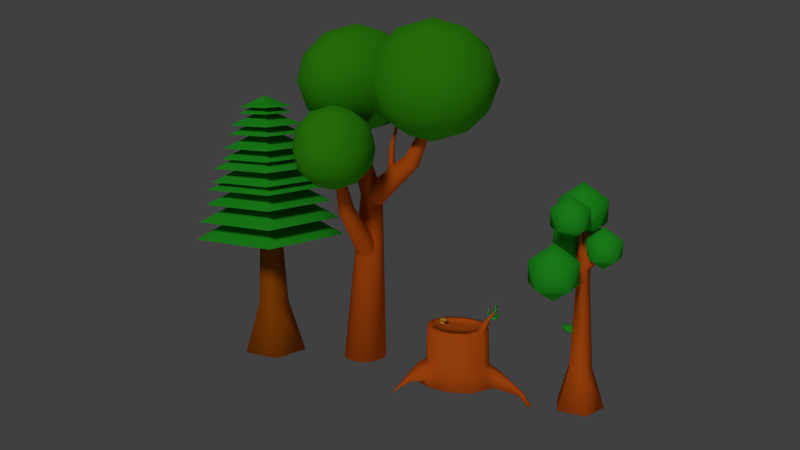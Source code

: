 # Source: pohon.blend  (saved by Blender 2.76.0; exported with 4.5.12 LTS)
import bpy
from mathutils import Matrix  # noqa: F401  (used for matrix-valued properties, if any)

bpy.ops.wm.read_factory_settings(use_empty=True)
scene = bpy.context.scene
scene.name = 'Scene'

# ---- collections
col_collection_1 = bpy.data.collections.new('Collection 1'); scene.collection.children.link(col_collection_1)

# ---- materials (node trees are filled in below, after node groups)
mat_material_002 = bpy.data.materials.new('Material.002')
mat_material_002.alpha_threshold = 0.0
mat_material_002.use_transparent_shadow = False
mat_material_002.diffuse_color = (0.05101, 0.402, 0.008684, 1.0)
mat_material_002.roughness = 0.5
mat_material_002.specular_intensity = 0.0
mat_material_001 = bpy.data.materials.new('Material.001')
mat_material_001.alpha_threshold = 0.0
mat_material_001.use_transparent_shadow = False
mat_material_001.diffuse_color = (0.8, 0.1288, 0.009789, 1.0)
mat_material_001.roughness = 0.5
mat_material_001.specular_intensity = 0.0
mat_material_003 = bpy.data.materials.new('Material.003')
mat_material_003.alpha_threshold = 0.0
mat_material_003.use_transparent_shadow = False
mat_material_003.diffuse_color = (0.04202, 0.8689, 0.02814, 1.0)
mat_material_003.roughness = 0.5
mat_material_003.specular_intensity = 0.0
mat_material_004 = bpy.data.materials.new('Material.004')
mat_material_004.alpha_threshold = 0.0
mat_material_004.use_transparent_shadow = False
mat_material_004.diffuse_color = (0.8, 0.3913, 0.03628, 1.0)
mat_material_004.roughness = 0.5
mat_material_004.specular_intensity = 0.0
mat_material_005 = bpy.data.materials.new('Material.005')
mat_material_005.alpha_threshold = 0.0
mat_material_005.use_transparent_shadow = False
mat_material_005.diffuse_color = (0.02814, 0.5173, 0.02615, 1.0)
mat_material_005.roughness = 0.5
mat_material_005.specular_intensity = 0.0
mat_material_005.line_color = (0.0, 0.0, 0.0, 1.0)
mat_material_006 = bpy.data.materials.new('Material.006')
mat_material_006.alpha_threshold = 0.0
mat_material_006.use_transparent_shadow = False
mat_material_006.diffuse_color = (0.4385, 0.09567, 0.003788, 1.0)
mat_material_006.roughness = 0.5
mat_material_006.specular_intensity = 0.0
mat_material_007 = bpy.data.materials.new('Material.007')
mat_material_007.alpha_threshold = 0.0
mat_material_007.use_transparent_shadow = False
mat_material_007.diffuse_color = (0.02814, 0.5173, 0.02615, 1.0)
mat_material_007.roughness = 0.5
mat_material_007.specular_intensity = 0.0
mat_material_007.line_color = (0.0, 0.0, 0.0, 1.0)

# ---- material node trees

# ---- world
world_world = bpy.data.worlds.new('World'); scene.world = world_world
world_world.color = (0.05088, 0.05088, 0.05088)
world_world.use_sun_shadow = False
world_world.sun_shadow_jitter_overblur = 0.0
world_world.cycles.sampling_method = 'MANUAL'
world_world.cycles.sample_map_resolution = 256

# ---- cameras
cam_camera = bpy.data.cameras.new('Camera')
cam_camera.clip_end = 100.0
cam_camera.lens = 35.0
cam_camera.sensor_width = 32.0
cam_camera.sensor_height = 18.0
cam_camera.ortho_scale = 7.314
cam_camera.dof.focus_distance = 0.0
cam_camera.dof.aperture_fstop = 128.0

# ---- lights
light_sun_001 = bpy.data.lights.new('Sun.001', 'SUN')
light_sun_001.transmission_factor = 0.0
light_sun_001.angle = 0.1993
light_sun_001.energy = 0.29
light_sun_001.shadow_buffer_clip_start = 0.5
light_sun_001.shadow_soft_size = 0.1
light_sun_001.shadow_cascade_max_distance = 1000.0
light_sun_001.cycles.use_multiple_importance_sampling = False
light_sun = bpy.data.lights.new('Sun', 'SUN')
light_sun.transmission_factor = 0.0
light_sun.angle = 0.1993
light_sun.energy = 1.0
light_sun.shadow_buffer_clip_start = 0.5
light_sun.shadow_soft_size = 0.1
light_sun.shadow_cascade_max_distance = 1000.0
light_sun.cycles.use_multiple_importance_sampling = False

# ---- meshes
me_icosphere_003 = bpy.data.meshes.new('Icosphere.003')
me_icosphere_003.from_pydata([(0.0, 0.0, -1.0), (0.7236, -0.5257, -0.4472), (-0.2764, -0.8506, -0.4472), (-0.8944, 0.0, -0.4472), (-0.2764, 0.8506, -0.4472), (0.7236, 0.5257, -0.4472), (0.2764, -0.8506, 0.4472), (-0.7236, -0.5257, 0.4472), (-0.7236, 0.5257, 0.4472), (0.2764, 0.8506, 0.4472), (0.8944, 0.0, 0.4472), (0.0, 0.0, 1.0), (-0.1625, -0.5, -0.8507), (0.4253, -0.309, -0.8507), (0.2629, -0.809, -0.5257), (0.8506, 0.0, -0.5257), (0.4253, 0.309, -0.8507), (-0.5257, 0.0, -0.8507), (-0.6882, -0.5, -0.5257), (-0.1625, 0.5, -0.8507), (-0.6882, 0.5, -0.5257), (0.2629, 0.809, -0.5257), (0.9511, -0.309, 0.0), (0.9511, 0.309, 0.0), (0.0, -1.0, 0.0), (0.5878, -0.809, 0.0), (-0.9511, -0.309, 0.0), (-0.5878, -0.809, 0.0), (-0.5878, 0.809, 0.0), (-0.9511, 0.309, 0.0), (0.5878, 0.809, 0.0), (0.0, 1.0, 0.0), (0.6882, -0.5, 0.5257), (-0.2629, -0.809, 0.5257), (-0.8506, 0.0, 0.5257), (-0.2629, 0.809, 0.5257), (0.6882, 0.5, 0.5257), (0.1625, -0.5, 0.8507), (0.5257, 0.0, 0.8507), (-0.4253, -0.309, 0.8507), (-0.4253, 0.309, 0.8507), (0.1625, 0.5, 0.8507)], [], [(0, 13, 12), (1, 13, 15), (0, 12, 17), (0, 17, 19), (0, 19, 16), (1, 15, 22), (2, 14, 24), (3, 18, 26), (4, 20, 28), (5, 21, 30), (1, 22, 25), (2, 24, 27), (3, 26, 29), (4, 28, 31), (5, 30, 23), (6, 32, 37), (7, 33, 39), (8, 34, 40), (9, 35, 41), (10, 36, 38), (38, 41, 11), (38, 36, 41), (36, 9, 41), (41, 40, 11), (41, 35, 40), (35, 8, 40), (40, 39, 11), (40, 34, 39), (34, 7, 39), (39, 37, 11), (39, 33, 37), (33, 6, 37), (37, 38, 11), (37, 32, 38), (32, 10, 38), (23, 36, 10), (23, 30, 36), (30, 9, 36), (31, 35, 9), (31, 28, 35), (28, 8, 35), (29, 34, 8), (29, 26, 34), (26, 7, 34), (27, 33, 7), (27, 24, 33), (24, 6, 33), (25, 32, 6), (25, 22, 32), (22, 10, 32), (30, 31, 9), (30, 21, 31), (21, 4, 31), (28, 29, 8), (28, 20, 29), (20, 3, 29), (26, 27, 7), (26, 18, 27), (18, 2, 27), (24, 25, 6), (24, 14, 25), (14, 1, 25), (22, 23, 10), (22, 15, 23), (15, 5, 23), (16, 21, 5), (16, 19, 21), (19, 4, 21), (19, 20, 4), (19, 17, 20), (17, 3, 20), (17, 18, 3), (17, 12, 18), (12, 2, 18), (15, 16, 5), (15, 13, 16), (13, 0, 16), (12, 14, 2), (12, 13, 14), (13, 1, 14)])
me_icosphere_003.polygons.foreach_set('use_smooth', [True] * 80)
me_icosphere_003.materials.append(mat_material_002)
me_icosphere_003.use_remesh_preserve_volume = False
me_icosphere_003.use_remesh_preserve_attributes = False
me_icosphere_003.use_mirror_vertex_groups = False
me_icosphere_003.update()
me_icosphere_002 = bpy.data.meshes.new('Icosphere.002')
me_icosphere_002.from_pydata([(0.0, 0.0, -1.0), (0.7236, -0.5257, -0.4472), (-0.2764, -0.8506, -0.4472), (-0.8944, 0.0, -0.4472), (-0.2764, 0.8506, -0.4472), (0.7236, 0.5257, -0.4472), (0.2764, -0.8506, 0.4472), (-0.7236, -0.5257, 0.4472), (-0.7236, 0.5257, 0.4472), (0.2764, 0.8506, 0.4472), (0.8944, 0.0, 0.4472), (0.0, 0.0, 1.0), (-0.1625, -0.5, -0.8507), (0.4253, -0.309, -0.8507), (0.2629, -0.809, -0.5257), (0.8506, 0.0, -0.5257), (0.4253, 0.309, -0.8507), (-0.5257, 0.0, -0.8507), (-0.6882, -0.5, -0.5257), (-0.1625, 0.5, -0.8507), (-0.6882, 0.5, -0.5257), (0.2629, 0.809, -0.5257), (0.9511, -0.309, 0.0), (0.9511, 0.309, 0.0), (0.0, -1.0, 0.0), (0.5878, -0.809, 0.0), (-0.9511, -0.309, 0.0), (-0.5878, -0.809, 0.0), (-0.5878, 0.809, 0.0), (-0.9511, 0.309, 0.0), (0.5878, 0.809, 0.0), (0.0, 1.0, 0.0), (0.6882, -0.5, 0.5257), (-0.2629, -0.809, 0.5257), (-0.8506, 0.0, 0.5257), (-0.2629, 0.809, 0.5257), (0.6882, 0.5, 0.5257), (0.1625, -0.5, 0.8507), (0.5257, 0.0, 0.8507), (-0.4253, -0.309, 0.8507), (-0.4253, 0.309, 0.8507), (0.1625, 0.5, 0.8507)], [], [(0, 13, 12), (1, 13, 15), (0, 12, 17), (0, 17, 19), (0, 19, 16), (1, 15, 22), (2, 14, 24), (3, 18, 26), (4, 20, 28), (5, 21, 30), (1, 22, 25), (2, 24, 27), (3, 26, 29), (4, 28, 31), (5, 30, 23), (6, 32, 37), (7, 33, 39), (8, 34, 40), (9, 35, 41), (10, 36, 38), (38, 41, 11), (38, 36, 41), (36, 9, 41), (41, 40, 11), (41, 35, 40), (35, 8, 40), (40, 39, 11), (40, 34, 39), (34, 7, 39), (39, 37, 11), (39, 33, 37), (33, 6, 37), (37, 38, 11), (37, 32, 38), (32, 10, 38), (23, 36, 10), (23, 30, 36), (30, 9, 36), (31, 35, 9), (31, 28, 35), (28, 8, 35), (29, 34, 8), (29, 26, 34), (26, 7, 34), (27, 33, 7), (27, 24, 33), (24, 6, 33), (25, 32, 6), (25, 22, 32), (22, 10, 32), (30, 31, 9), (30, 21, 31), (21, 4, 31), (28, 29, 8), (28, 20, 29), (20, 3, 29), (26, 27, 7), (26, 18, 27), (18, 2, 27), (24, 25, 6), (24, 14, 25), (14, 1, 25), (22, 23, 10), (22, 15, 23), (15, 5, 23), (16, 21, 5), (16, 19, 21), (19, 4, 21), (19, 20, 4), (19, 17, 20), (17, 3, 20), (17, 18, 3), (17, 12, 18), (12, 2, 18), (15, 16, 5), (15, 13, 16), (13, 0, 16), (12, 14, 2), (12, 13, 14), (13, 1, 14)])
me_icosphere_002.polygons.foreach_set('use_smooth', [True] * 80)
me_icosphere_002.materials.append(mat_material_002)
me_icosphere_002.use_remesh_preserve_volume = False
me_icosphere_002.use_remesh_preserve_attributes = False
me_icosphere_002.use_mirror_vertex_groups = False
me_icosphere_002.update()
me_icosphere_001 = bpy.data.meshes.new('Icosphere.001')
me_icosphere_001.from_pydata([(0.0, 0.0, -1.0), (0.7236, -0.5257, -0.4472), (-0.2764, -0.8506, -0.4472), (-0.8944, 0.0, -0.4472), (-0.2764, 0.8506, -0.4472), (0.7236, 0.5257, -0.4472), (0.2764, -0.8506, 0.4472), (-0.7236, -0.5257, 0.4472), (-0.7236, 0.5257, 0.4472), (0.2764, 0.8506, 0.4472), (0.8944, 0.0, 0.4472), (0.0, 0.0, 1.0), (-0.1625, -0.5, -0.8507), (0.4253, -0.309, -0.8507), (0.2629, -0.809, -0.5257), (0.8506, 0.0, -0.5257), (0.4253, 0.309, -0.8507), (-0.5257, 0.0, -0.8507), (-0.6882, -0.5, -0.5257), (-0.1625, 0.5, -0.8507), (-0.6882, 0.5, -0.5257), (0.2629, 0.809, -0.5257), (0.9511, -0.309, 0.0), (0.9511, 0.309, 0.0), (0.0, -1.0, 0.0), (0.5878, -0.809, 0.0), (-0.9511, -0.309, 0.0), (-0.5878, -0.809, 0.0), (-0.5878, 0.809, 0.0), (-0.9511, 0.309, 0.0), (0.5878, 0.809, 0.0), (0.0, 1.0, 0.0), (0.6882, -0.5, 0.5257), (-0.2629, -0.809, 0.5257), (-0.8506, 0.0, 0.5257), (-0.2629, 0.809, 0.5257), (0.6882, 0.5, 0.5257), (0.1625, -0.5, 0.8507), (0.5257, 0.0, 0.8507), (-0.4253, -0.309, 0.8507), (-0.4253, 0.309, 0.8507), (0.1625, 0.5, 0.8507)], [], [(0, 13, 12), (1, 13, 15), (0, 12, 17), (0, 17, 19), (0, 19, 16), (1, 15, 22), (2, 14, 24), (3, 18, 26), (4, 20, 28), (5, 21, 30), (1, 22, 25), (2, 24, 27), (3, 26, 29), (4, 28, 31), (5, 30, 23), (6, 32, 37), (7, 33, 39), (8, 34, 40), (9, 35, 41), (10, 36, 38), (38, 41, 11), (38, 36, 41), (36, 9, 41), (41, 40, 11), (41, 35, 40), (35, 8, 40), (40, 39, 11), (40, 34, 39), (34, 7, 39), (39, 37, 11), (39, 33, 37), (33, 6, 37), (37, 38, 11), (37, 32, 38), (32, 10, 38), (23, 36, 10), (23, 30, 36), (30, 9, 36), (31, 35, 9), (31, 28, 35), (28, 8, 35), (29, 34, 8), (29, 26, 34), (26, 7, 34), (27, 33, 7), (27, 24, 33), (24, 6, 33), (25, 32, 6), (25, 22, 32), (22, 10, 32), (30, 31, 9), (30, 21, 31), (21, 4, 31), (28, 29, 8), (28, 20, 29), (20, 3, 29), (26, 27, 7), (26, 18, 27), (18, 2, 27), (24, 25, 6), (24, 14, 25), (14, 1, 25), (22, 23, 10), (22, 15, 23), (15, 5, 23), (16, 21, 5), (16, 19, 21), (19, 4, 21), (19, 20, 4), (19, 17, 20), (17, 3, 20), (17, 18, 3), (17, 12, 18), (12, 2, 18), (15, 16, 5), (15, 13, 16), (13, 0, 16), (12, 14, 2), (12, 13, 14), (13, 1, 14)])
me_icosphere_001.polygons.foreach_set('use_smooth', [True] * 80)
me_icosphere_001.materials.append(mat_material_002)
me_icosphere_001.use_remesh_preserve_volume = False
me_icosphere_001.use_remesh_preserve_attributes = False
me_icosphere_001.use_mirror_vertex_groups = False
me_icosphere_001.update()
me_icosphere = bpy.data.meshes.new('Icosphere')
me_icosphere.from_pydata([(0.0, 0.0, -1.0), (0.7236, -0.5257, -0.4472), (-0.2764, -0.8506, -0.4472), (-0.8944, 0.0, -0.4472), (-0.2764, 0.8506, -0.4472), (0.7236, 0.5257, -0.4472), (0.2764, -0.8506, 0.4472), (-0.7236, -0.5257, 0.4472), (-0.7236, 0.5257, 0.4472), (0.2764, 0.8506, 0.4472), (0.8944, 0.0, 0.4472), (0.0, 0.0, 1.0), (-0.1625, -0.5, -0.8507), (0.4253, -0.309, -0.8507), (0.2629, -0.809, -0.5257), (0.8506, 0.0, -0.5257), (0.4253, 0.309, -0.8507), (-0.5257, 0.0, -0.8507), (-0.6882, -0.5, -0.5257), (-0.1625, 0.5, -0.8507), (-0.6882, 0.5, -0.5257), (0.2629, 0.809, -0.5257), (0.9511, -0.309, 0.0), (0.9511, 0.309, 0.0), (0.0, -1.0, 0.0), (0.5878, -0.809, 0.0), (-0.9511, -0.309, 0.0), (-0.5878, -0.809, 0.0), (-0.5878, 0.809, 0.0), (-0.9511, 0.309, 0.0), (0.5878, 0.809, 0.0), (0.0, 1.0, 0.0), (0.6882, -0.5, 0.5257), (-0.2629, -0.809, 0.5257), (-0.8506, 0.0, 0.5257), (-0.2629, 0.809, 0.5257), (0.6882, 0.5, 0.5257), (0.1625, -0.5, 0.8507), (0.5257, 0.0, 0.8507), (-0.4253, -0.309, 0.8507), (-0.4253, 0.309, 0.8507), (0.1625, 0.5, 0.8507)], [], [(0, 13, 12), (1, 13, 15), (0, 12, 17), (0, 17, 19), (0, 19, 16), (1, 15, 22), (2, 14, 24), (3, 18, 26), (4, 20, 28), (5, 21, 30), (1, 22, 25), (2, 24, 27), (3, 26, 29), (4, 28, 31), (5, 30, 23), (6, 32, 37), (7, 33, 39), (8, 34, 40), (9, 35, 41), (10, 36, 38), (38, 41, 11), (38, 36, 41), (36, 9, 41), (41, 40, 11), (41, 35, 40), (35, 8, 40), (40, 39, 11), (40, 34, 39), (34, 7, 39), (39, 37, 11), (39, 33, 37), (33, 6, 37), (37, 38, 11), (37, 32, 38), (32, 10, 38), (23, 36, 10), (23, 30, 36), (30, 9, 36), (31, 35, 9), (31, 28, 35), (28, 8, 35), (29, 34, 8), (29, 26, 34), (26, 7, 34), (27, 33, 7), (27, 24, 33), (24, 6, 33), (25, 32, 6), (25, 22, 32), (22, 10, 32), (30, 31, 9), (30, 21, 31), (21, 4, 31), (28, 29, 8), (28, 20, 29), (20, 3, 29), (26, 27, 7), (26, 18, 27), (18, 2, 27), (24, 25, 6), (24, 14, 25), (14, 1, 25), (22, 23, 10), (22, 15, 23), (15, 5, 23), (16, 21, 5), (16, 19, 21), (19, 4, 21), (19, 20, 4), (19, 17, 20), (17, 3, 20), (17, 18, 3), (17, 12, 18), (12, 2, 18), (15, 16, 5), (15, 13, 16), (13, 0, 16), (12, 14, 2), (12, 13, 14), (13, 1, 14)])
me_icosphere.polygons.foreach_set('use_smooth', [True] * 80)
me_icosphere.materials.append(mat_material_002)
me_icosphere.use_remesh_preserve_volume = False
me_icosphere.use_remesh_preserve_attributes = False
me_icosphere.use_mirror_vertex_groups = False
me_icosphere.update()
me_cylinder = bpy.data.meshes.new('Cylinder')
me_cylinder.from_pydata([(2.98e-08, 0.43, -0.01897), (0.2259, 0.2172, 3.388), (0.08389, 0.4218, -0.01897), (0.2682, 0.2131, 3.388), (0.1646, 0.3973, -0.01897), (0.309, 0.2007, 3.388), (0.2389, 0.3576, -0.01897), (0.3466, 0.1806, 3.388), (0.3041, 0.3041, -0.01897), (0.3795, 0.1536, 3.388), (0.3576, 0.2389, -0.01897), (0.4065, 0.1207, 3.388), (0.3973, 0.1646, -0.01897), (0.4266, 0.08314, 3.388), (0.4218, 0.08389, -0.01897), (0.4389, 0.04238, 3.388), (0.43, 2.086e-07, -0.01897), (0.4431, 2.682e-07, 3.388), (0.4218, -0.08389, -0.01897), (0.4389, -0.04238, 3.388), (0.3973, -0.1646, -0.01897), (0.4266, -0.08314, 3.388), (0.3576, -0.2389, -0.01897), (0.4065, -0.1207, 3.388), (0.3041, -0.3041, -0.01897), (0.3795, -0.1536, 3.388), (0.2389, -0.3576, -0.01897), (0.3466, -0.1806, 3.388), (0.1646, -0.3973, -0.01897), (0.309, -0.2007, 3.388), (0.08389, -0.4218, -0.01897), (0.2682, -0.2131, 3.388), (-1.192e-07, -0.43, -0.01897), (0.2259, -0.2172, 3.388), (-0.08389, -0.4218, -0.01897), (0.1835, -0.2131, 3.388), (-0.1646, -0.3973, -0.01897), (0.1427, -0.2007, 3.388), (-0.2389, -0.3576, -0.01897), (0.1052, -0.1806, 3.388), (-0.3041, -0.3041, -0.01897), (0.07224, -0.1536, 3.388), (-0.3576, -0.2389, -0.01897), (0.04522, -0.1207, 3.388), (-0.3973, -0.1646, -0.01897), (0.02515, -0.08314, 3.388), (-0.4218, -0.08389, -0.01897), (0.01278, -0.04238, 3.388), (-0.43, 5.96e-07, -0.01897), (0.00861, 4.619e-07, 3.388), (-0.4218, 0.0839, -0.01897), (0.01278, 0.04238, 3.388), (-0.3973, 0.1646, -0.01897), (0.02515, 0.08314, 3.388), (-0.3576, 0.2389, -0.01897), (0.04522, 0.1207, 3.388), (-0.3041, 0.3041, -0.01897), (0.07224, 0.1536, 3.388), (-0.2389, 0.3576, -0.01897), (0.1052, 0.1806, 3.388), (-0.1646, 0.3973, -0.01897), (0.1427, 0.2007, 3.388), (-0.08389, 0.4218, -0.01897), (0.1835, 0.2131, 3.388), (-0.1561, 0.1516, 4.653), (-0.1863, 0.1546, 4.653), (-0.1271, 0.1428, 4.653), (-0.1004, 0.1286, 4.653), (-0.07697, 0.1093, 4.653), (-0.05774, 0.0859, 4.653), (-0.04345, 0.05917, 4.653), (-0.03466, 0.03016, 4.653), (-0.03169, 2.98e-07, 4.653), (-0.03466, -0.03016, 4.653), (-0.04345, -0.05917, 4.653), (-0.05774, -0.0859, 4.653), (-0.07697, -0.1093, 4.653), (-0.1004, -0.1286, 4.653), (-0.1271, -0.1428, 4.653), (-0.1561, -0.1516, 4.653), (-0.1863, -0.1546, 4.653), (-0.2165, -0.1516, 4.653), (-0.2455, -0.1428, 4.653), (-0.2722, -0.1286, 4.653), (-0.2956, -0.1093, 4.653), (-0.3148, -0.0859, 4.653), (-0.3291, -0.05917, 4.653), (-0.3379, -0.03016, 4.653), (-0.3409, 4.321e-07, 4.653), (-0.3379, 0.03016, 4.653), (-0.3291, 0.05917, 4.653), (-0.3148, 0.0859, 4.653), (-0.2956, 0.1093, 4.653), (-0.2722, 0.1286, 4.653), (-0.2455, 0.1428, 4.653), (-0.2165, 0.1516, 4.653), (-0.1743, 0.06042, 5.714), (-0.1863, 0.0616, 5.714), (-0.1627, 0.05691, 5.714), (-0.1521, 0.05122, 5.714), (-0.1427, 0.04356, 5.714), (-0.1351, 0.03422, 5.714), (-0.1294, 0.02357, 5.714), (-0.1259, 0.01202, 5.714), (-0.1247, 3.129e-07, 5.714), (-0.1259, -0.01202, 5.714), (-0.1294, -0.02357, 5.714), (-0.1351, -0.03422, 5.714), (-0.1427, -0.04356, 5.714), (-0.1521, -0.05122, 5.714), (-0.1627, -0.05691, 5.714), (-0.1743, -0.06041, 5.714), (-0.1863, -0.0616, 5.714), (-0.1983, -0.06041, 5.714), (-0.2099, -0.05691, 5.714), (-0.2205, -0.05122, 5.714), (-0.2298, -0.04356, 5.714), (-0.2375, -0.03422, 5.714), (-0.2432, -0.02357, 5.714), (-0.2467, -0.01202, 5.714), (-0.2479, 3.725e-07, 5.714), (-0.2467, 0.01202, 5.714), (-0.2432, 0.02357, 5.714), (-0.2375, 0.03422, 5.714), (-0.2298, 0.04356, 5.714), (-0.2205, 0.05122, 5.714), (-0.2099, 0.05691, 5.714), (-0.1983, 0.06042, 5.714), (0.111, 0.01653, 6.244), (0.1077, 0.01686, 6.244), (0.1142, 0.01557, 6.244), (0.1171, 0.01402, 6.244), (0.1197, 0.01192, 6.244), (0.1218, 0.009365, 6.244), (0.1233, 0.006451, 6.244), (0.1243, 0.003289, 6.244), (0.1246, 3.278e-07, 6.244), (0.1243, -0.003288, 6.244), (0.1233, -0.00645, 6.244), (0.1218, -0.009365, 6.244), (0.1197, -0.01192, 6.244), (0.1171, -0.01402, 6.244), (0.1142, -0.01557, 6.244), (0.111, -0.01653, 6.244), (0.1077, -0.01686, 6.244), (0.1044, -0.01653, 6.244), (0.1013, -0.01557, 6.244), (0.09837, -0.01402, 6.244), (0.09582, -0.01192, 6.244), (0.09372, -0.009365, 6.244), (0.09216, -0.00645, 6.244), (0.0912, -0.003288, 6.244), (0.09088, 3.427e-07, 6.244), (0.0912, 0.003289, 6.244), (0.09216, 0.006451, 6.244), (0.09372, 0.009365, 6.244), (0.09582, 0.01192, 6.244), (0.09837, 0.01402, 6.244), (0.1013, 0.01557, 6.244), (0.1044, 0.01653, 6.244), (0.2456, -0.2172, 3.331), (0.2103, -0.2131, 3.361), (0.1764, -0.2007, 3.39), (0.1451, -0.1806, 3.417), (0.1177, -0.1536, 3.441), (0.09523, -0.1207, 3.461), (0.07852, -0.08314, 3.475), (0.06823, -0.04238, 3.484), (0.06476, 4.321e-07, 3.487), (0.06823, 0.04238, 3.484), (0.07852, 0.08314, 3.475), (0.09523, 0.1207, 3.461), (0.1177, 0.1536, 3.441), (0.1451, 0.1806, 3.417), (0.1764, 0.2007, 3.39), (0.2103, 0.2131, 3.361), (0.2456, 0.2172, 3.331), (0.2808, 0.2131, 3.3), (0.3148, 0.2007, 3.271), (0.346, 0.1806, 3.244), (0.3734, 0.1536, 3.22), (0.3959, 0.1207, 3.201), (0.4126, 0.08314, 3.186), (0.4229, 0.04238, 3.177), (0.4264, 2.086e-07, 3.174), (0.4229, -0.04238, 3.177), (0.4126, -0.08314, 3.186), (0.3959, -0.1207, 3.201), (0.3734, -0.1536, 3.22), (0.346, -0.1806, 3.244), (0.3148, -0.2007, 3.271), (0.2808, -0.2131, 3.3), (1.104, -0.1516, 4.109), (1.129, -0.1546, 4.088), (1.08, -0.1428, 4.13), (1.058, -0.1286, 4.149), (1.038, -0.1093, 4.166), (1.022, -0.0859, 4.18), (1.01, -0.05917, 4.19), (1.003, -0.03016, 4.197), (1.001, 3.725e-07, 4.199), (1.003, 0.03016, 4.197), (1.01, 0.05917, 4.19), (1.022, 0.0859, 4.18), (1.038, 0.1093, 4.166), (1.058, 0.1286, 4.149), (1.08, 0.1428, 4.13), (1.104, 0.1516, 4.109), (1.129, 0.1546, 4.088), (1.154, 0.1516, 4.066), (1.179, 0.1428, 4.045), (1.201, 0.1286, 4.026), (1.22, 0.1093, 4.009), (1.236, 0.0859, 3.995), (1.248, 0.05917, 3.985), (1.255, 0.03016, 3.978), (1.258, 2.086e-07, 3.976), (1.255, -0.03016, 3.978), (1.248, -0.05917, 3.985), (1.236, -0.0859, 3.995), (1.22, -0.1093, 4.009), (1.201, -0.1286, 4.026), (1.179, -0.1428, 4.045), (1.154, -0.1516, 4.066), (1.573, -0.06041, 4.979), (1.583, -0.0616, 4.971), (1.563, -0.05691, 4.988), (1.554, -0.05122, 4.995), (1.546, -0.04356, 5.002), (1.54, -0.03422, 5.007), (1.535, -0.02357, 5.012), (1.532, -0.01202, 5.014), (1.531, 3.427e-07, 5.015), (1.532, 0.01202, 5.014), (1.535, 0.02357, 5.012), (1.54, 0.03422, 5.007), (1.546, 0.04356, 5.002), (1.554, 0.05122, 4.995), (1.563, 0.05691, 4.988), (1.573, 0.06042, 4.979), (1.583, 0.0616, 4.971), (1.593, 0.06042, 4.962), (1.602, 0.05691, 4.954), (1.611, 0.05122, 4.946), (1.619, 0.04356, 4.939), (1.625, 0.03422, 4.934), (1.63, 0.02357, 4.93), (1.633, 0.01202, 4.927), (1.634, 2.682e-07, 4.926), (1.633, -0.01202, 4.927), (1.63, -0.02357, 4.93), (1.625, -0.03422, 4.934), (1.619, -0.04356, 4.939), (1.611, -0.05122, 4.946), (1.602, -0.05691, 4.954), (1.593, -0.06041, 4.962), (1.561, -0.01653, 5.626), (1.564, -0.01686, 5.623), (1.559, -0.01557, 5.628), (1.556, -0.01402, 5.63), (1.554, -0.01192, 5.632), (1.553, -0.009365, 5.633), (1.551, -0.00645, 5.634), (1.55, -0.003288, 5.635), (1.55, 3.427e-07, 5.635), (1.55, 0.003289, 5.635), (1.551, 0.006451, 5.634), (1.553, 0.009365, 5.633), (1.554, 0.01192, 5.632), (1.556, 0.01402, 5.63), (1.559, 0.01557, 5.628), (1.561, 0.01653, 5.626), (1.564, 0.01686, 5.623), (1.567, 0.01653, 5.621), (1.57, 0.01557, 5.619), (1.572, 0.01402, 5.616), (1.574, 0.01192, 5.615), (1.576, 0.009365, 5.613), (1.577, 0.006451, 5.612), (1.578, 0.003289, 5.611), (1.578, 3.278e-07, 5.611), (1.578, -0.003288, 5.611), (1.577, -0.00645, 5.612), (1.576, -0.009365, 5.613), (1.574, -0.01192, 5.615), (1.572, -0.01402, 5.616), (1.57, -0.01557, 5.619), (1.567, -0.01653, 5.621), (0.6689, -0.07655, 3.901), (0.6547, -0.07508, 3.896), (0.6409, -0.07072, 3.89), (0.6283, -0.06365, 3.885), (0.6172, -0.05413, 3.881), (0.6081, -0.04253, 3.877), (0.6014, -0.02929, 3.874), (0.5972, -0.01493, 3.873), (0.5958, 3.725e-07, 3.872), (0.5972, 0.01493, 3.873), (0.6014, 0.02929, 3.874), (0.6081, 0.04253, 3.877), (0.6172, 0.05413, 3.881), (0.6283, 0.06365, 3.885), (0.6409, 0.07072, 3.89), (0.6547, 0.07508, 3.896), (0.6689, 0.07655, 3.901), (0.6832, 0.07508, 3.907), (0.6969, 0.07072, 3.913), (0.7095, 0.06365, 3.918), (0.7206, 0.05413, 3.922), (0.7297, 0.04253, 3.926), (0.7365, 0.02929, 3.929), (0.7406, 0.01493, 3.93), (0.742, 2.831e-07, 3.931), (0.7406, -0.01493, 3.93), (0.7365, -0.02929, 3.929), (0.7297, -0.04253, 3.926), (0.7206, -0.05413, 3.922), (0.7095, -0.06365, 3.918), (0.6969, -0.07072, 3.913), (0.6832, -0.07508, 3.907), (0.6966, -0.04909, 4.379), (0.7059, -0.05005, 4.383), (0.6876, -0.04624, 4.376), (0.6794, -0.04161, 4.372), (0.6721, -0.03539, 4.37), (0.6662, -0.02781, 4.367), (0.6618, -0.01915, 4.365), (0.659, -0.009764, 4.364), (0.6581, 3.427e-07, 4.364), (0.659, 0.009764, 4.364), (0.6618, 0.01915, 4.365), (0.6662, 0.02781, 4.367), (0.6721, 0.03539, 4.37), (0.6794, 0.04161, 4.372), (0.6876, 0.04624, 4.376), (0.6966, 0.04909, 4.379), (0.7059, 0.05005, 4.383), (0.7153, 0.04909, 4.387), (0.7242, 0.04624, 4.391), (0.7325, 0.04161, 4.394), (0.7397, 0.03539, 4.397), (0.7457, 0.02781, 4.399), (0.7501, 0.01915, 4.401), (0.7528, 0.009764, 4.402), (0.7537, 2.98e-07, 4.402), (0.7528, -0.009764, 4.402), (0.7501, -0.01915, 4.401), (0.7457, -0.02781, 4.399), (0.7397, -0.03539, 4.397), (0.7325, -0.04161, 4.394), (0.7242, -0.04624, 4.391), (0.7153, -0.04909, 4.387), (0.8934, -0.01382, 5.042), (0.896, -0.01409, 5.044), (0.8909, -0.01302, 5.041), (0.8885, -0.01172, 5.041), (0.8865, -0.009965, 5.04), (0.8848, -0.007829, 5.039), (0.8836, -0.005393, 5.039), (0.8828, -0.002749, 5.038), (0.8825, 3.278e-07, 5.038), (0.8828, 0.00275, 5.038), (0.8836, 0.005393, 5.039), (0.8848, 0.00783, 5.039), (0.8865, 0.009966, 5.04), (0.8885, 0.01172, 5.041), (0.8909, 0.01302, 5.041), (0.8934, 0.01382, 5.042), (0.896, 0.01409, 5.044), (0.8986, 0.01382, 5.045), (0.9012, 0.01302, 5.046), (0.9035, 0.01172, 5.047), (0.9055, 0.009966, 5.047), (0.9072, 0.00783, 5.048), (0.9084, 0.005393, 5.049), (0.9092, 0.00275, 5.049), (0.9095, 3.129e-07, 5.049), (0.9092, -0.002749, 5.049), (0.9084, -0.005393, 5.049), (0.9072, -0.007829, 5.048), (0.9055, -0.009965, 5.047), (0.9035, -0.01172, 5.047), (0.9012, -0.01302, 5.046), (0.8986, -0.01382, 5.045), (-0.1417, -0.07655, 4.193), (-0.1411, -0.07508, 4.173), (-0.1405, -0.07072, 4.155), (-0.14, -0.06365, 4.137), (-0.1396, -0.05413, 4.122), (-0.1392, -0.04253, 4.11), (-0.1389, -0.02929, 4.101), (-0.1388, -0.01493, 4.095), (-0.1387, 3.725e-07, 4.093), (-0.1388, 0.01493, 4.095), (-0.1389, 0.02929, 4.101), (-0.1392, 0.04253, 4.11), (-0.1396, 0.05413, 4.122), (-0.14, 0.06365, 4.137), (-0.1405, 0.07072, 4.155), (-0.1411, 0.07508, 4.173), (-0.1417, 0.07655, 4.193), (-0.1423, 0.07508, 4.212), (-0.1428, 0.07072, 4.231), (-0.1434, 0.06365, 4.248), (-0.1438, 0.05413, 4.263), (-0.1442, 0.04253, 4.275), (-0.1445, 0.02929, 4.284), (-0.1446, 0.01493, 4.29), (-0.1447, 2.831e-07, 4.292), (-0.1446, -0.01493, 4.29), (-0.1445, -0.02929, 4.284), (-0.1442, -0.04253, 4.275), (-0.1438, -0.05413, 4.263), (-0.1434, -0.06365, 4.248), (-0.1428, -0.07072, 4.231), (-0.1423, -0.07508, 4.212), (-0.4904, -0.04909, 4.351), (-0.4908, -0.05005, 4.363), (-0.49, -0.04624, 4.339), (-0.4897, -0.04161, 4.327), (-0.4894, -0.03539, 4.317), (-0.4892, -0.02781, 4.309), (-0.489, -0.01915, 4.303), (-0.4889, -0.009764, 4.3), (-0.4888, 3.427e-07, 4.298), (-0.4889, 0.009764, 4.3), (-0.489, 0.01915, 4.303), (-0.4892, 0.02781, 4.309), (-0.4894, 0.03539, 4.317), (-0.4897, 0.04161, 4.327), (-0.49, 0.04624, 4.339), (-0.4904, 0.04909, 4.351), (-0.4908, 0.05005, 4.363), (-0.4912, 0.04909, 4.376), (-0.4915, 0.04624, 4.388), (-0.4919, 0.04161, 4.399), (-0.4922, 0.03539, 4.409), (-0.4924, 0.02781, 4.417), (-0.4926, 0.01915, 4.423), (-0.4927, 0.009764, 4.427), (-0.4928, 2.98e-07, 4.428), (-0.4927, -0.009764, 4.427), (-0.4926, -0.01915, 4.423), (-0.4924, -0.02781, 4.417), (-0.4922, -0.03539, 4.409), (-0.4919, -0.04161, 4.399), (-0.4915, -0.04624, 4.388), (-0.4912, -0.04909, 4.376), (-0.9333, -0.01382, 4.769), (-0.9334, -0.01409, 4.772), (-0.9332, -0.01302, 4.765), (-0.9331, -0.01172, 4.762), (-0.933, -0.009965, 4.759), (-0.9329, -0.007829, 4.757), (-0.9329, -0.005393, 4.755), (-0.9328, -0.002749, 4.754), (-0.9328, 3.278e-07, 4.754), (-0.9328, 0.00275, 4.754), (-0.9329, 0.005393, 4.755), (-0.9329, 0.00783, 4.757), (-0.933, 0.009966, 4.759), (-0.9331, 0.01172, 4.762), (-0.9332, 0.01302, 4.765), (-0.9333, 0.01382, 4.769), (-0.9334, 0.01409, 4.772), (-0.9335, 0.01382, 4.776), (-0.9336, 0.01302, 4.779), (-0.9337, 0.01172, 4.782), (-0.9338, 0.009966, 4.785), (-0.9338, 0.00783, 4.787), (-0.9339, 0.005393, 4.789), (-0.9339, 0.00275, 4.79), (-0.9339, 3.129e-07, 4.791), (-0.9339, -0.002749, 4.79), (-0.9339, -0.005393, 4.789), (-0.9338, -0.007829, 4.787), (-0.9338, -0.009965, 4.785), (-0.9337, -0.01172, 4.782), (-0.9336, -0.01302, 4.779), (-0.9335, -0.01382, 4.776), (-0.05364, -0.07299, 2.248), (-0.04946, -0.03394, 2.269), (-0.0371, 0.003607, 2.29), (-0.01702, 0.03821, 2.309), (0.009995, 0.06854, 2.326), (0.04292, 0.09343, 2.339), (0.08047, 0.1119, 2.349), (0.1212, 0.1233, 2.356), (0.1636, 0.1272, 2.358), (0.206, 0.1233, 2.356), (0.2467, 0.1119, 2.349), (0.2843, 0.09343, 2.339), (0.3172, 0.06854, 2.326), (0.3442, 0.03821, 2.309), (0.3643, 0.003607, 2.29), (0.3767, -0.03394, 2.269), (0.3809, -0.07299, 2.248), (0.3767, -0.112, 2.227), (0.3643, -0.1496, 2.206), (0.3442, -0.1842, 2.187), (0.3172, -0.2145, 2.171), (0.2843, -0.2394, 2.157), (0.2467, -0.2579, 2.147), (0.206, -0.2693, 2.141), (0.1636, -0.2731, 2.138), (0.1212, -0.2693, 2.141), (0.08047, -0.2579, 2.147), (0.04292, -0.2394, 2.157), (0.009994, -0.2145, 2.171), (-0.01702, -0.1842, 2.187), (-0.0371, -0.1496, 2.206), (-0.04946, -0.112, 2.227), (0.01197, -0.8042, 3.221), (0.009003, -0.832, 3.206), (0.02077, -0.7775, 3.236), (0.03506, -0.7529, 3.249), (0.05429, -0.7313, 3.261), (0.07772, -0.7136, 3.271), (0.1044, -0.7004, 3.278), (0.1334, -0.6923, 3.283), (0.1636, -0.6896, 3.284), (0.1938, -0.6923, 3.283), (0.2228, -0.7004, 3.278), (0.2495, -0.7136, 3.271), (0.2729, -0.7313, 3.261), (0.2922, -0.7529, 3.249), (0.3065, -0.7775, 3.236), (0.3152, -0.8042, 3.221), (0.3182, -0.832, 3.206), (0.3152, -0.8598, 3.191), (0.3065, -0.8865, 3.176), (0.2922, -0.9111, 3.163), (0.2729, -0.9327, 3.151), (0.2495, -0.9504, 3.141), (0.2228, -0.9636, 3.134), (0.1938, -0.9717, 3.13), (0.1636, -0.9744, 3.128), (0.1334, -0.9717, 3.13), (0.1044, -0.9636, 3.134), (0.07772, -0.9504, 3.141), (0.05429, -0.9327, 3.151), (0.03506, -0.9111, 3.163), (0.02077, -0.8865, 3.176), (0.01197, -0.8598, 3.191), (0.1032, -1.139, 4.19), (0.102, -1.15, 4.183), (0.1067, -1.128, 4.195), (0.1124, -1.118, 4.201), (0.1201, -1.11, 4.205), (0.1294, -1.103, 4.209), (0.14, -1.098, 4.212), (0.1516, -1.094, 4.214), (0.1636, -1.093, 4.215), (0.1756, -1.094, 4.214), (0.1872, -1.098, 4.212), (0.1978, -1.103, 4.209), (0.2072, -1.11, 4.205), (0.2148, -1.118, 4.201), (0.2205, -1.128, 4.195), (0.224, -1.139, 4.19), (0.2252, -1.15, 4.183), (0.224, -1.161, 4.177), (0.2205, -1.172, 4.172), (0.2148, -1.182, 4.166), (0.2072, -1.19, 4.161), (0.1978, -1.197, 4.158), (0.1872, -1.202, 4.155), (0.1756, -1.206, 4.153), (0.1636, -1.207, 4.152), (0.1516, -1.206, 4.153), (0.14, -1.202, 4.155), (0.1294, -1.197, 4.158), (0.1201, -1.19, 4.161), (0.1124, -1.182, 4.166), (0.1067, -1.172, 4.172), (0.1032, -1.161, 4.177), (0.1471, -1.035, 4.822), (0.1468, -1.038, 4.82), (0.148, -1.032, 4.823), (0.1496, -1.029, 4.825), (0.1517, -1.027, 4.826), (0.1542, -1.025, 4.827), (0.1572, -1.024, 4.828), (0.1603, -1.023, 4.828), (0.1636, -1.022, 4.829), (0.1669, -1.023, 4.828), (0.1701, -1.024, 4.828), (0.173, -1.025, 4.827), (0.1755, -1.027, 4.826), (0.1776, -1.029, 4.825), (0.1792, -1.032, 4.823), (0.1801, -1.035, 4.822), (0.1805, -1.038, 4.82), (0.1801, -1.041, 4.818), (0.1792, -1.044, 4.817), (0.1776, -1.047, 4.815), (0.1755, -1.049, 4.814), (0.173, -1.051, 4.813), (0.1701, -1.052, 4.812), (0.1669, -1.053, 4.812), (0.1636, -1.053, 4.812), (0.1603, -1.053, 4.812), (0.1572, -1.052, 4.812), (0.1542, -1.051, 4.813), (0.1517, -1.049, 4.814), (0.1496, -1.047, 4.815), (0.148, -1.044, 4.817), (0.1471, -1.041, 4.818)], [], [(0, 1, 3, 2), (2, 3, 5, 4), (4, 5, 7, 6), (6, 7, 9, 8), (8, 9, 11, 10), (10, 11, 13, 12), (12, 13, 15, 14), (14, 15, 17, 16), (16, 17, 19, 18), (18, 19, 21, 20), (20, 21, 23, 22), (22, 23, 25, 24), (24, 25, 27, 26), (26, 27, 29, 28), (28, 29, 31, 30), (30, 31, 33, 32), (32, 33, 35, 34), (34, 35, 37, 36), (36, 37, 39, 38), (38, 39, 41, 40), (40, 41, 43, 42), (42, 43, 45, 44), (44, 45, 47, 46), (46, 47, 49, 48), (48, 49, 51, 50), (50, 51, 53, 52), (52, 53, 55, 54), (54, 55, 57, 56), (56, 57, 59, 58), (58, 59, 61, 60), (45, 43, 85, 86), (62, 63, 1, 0), (60, 61, 63, 62), (0, 2, 4, 6, 8, 10, 12, 14, 16, 18, 20, 22, 24, 26, 28, 30, 32, 34, 36, 38, 40, 42, 44, 46, 48, 50, 52, 54, 56, 58, 60, 62), (92, 91, 123, 124), (39, 37, 82, 83), (51, 49, 88, 89), (33, 31, 79, 80), (23, 21, 74, 75), (35, 33, 80, 81), (17, 15, 71, 72), (29, 27, 77, 78), (7, 5, 66, 67), (19, 17, 72, 73), (13, 11, 69, 70), (3, 1, 65, 64), (63, 61, 94, 95), (57, 55, 91, 92), (59, 57, 92, 93), (41, 39, 83, 84), (53, 51, 89, 90), (47, 45, 86, 87), (37, 35, 81, 82), (31, 29, 78, 79), (43, 41, 84, 85), (25, 23, 75, 76), (15, 13, 70, 71), (27, 25, 76, 77), (9, 7, 67, 68), (21, 19, 73, 74), (11, 9, 68, 69), (5, 3, 64, 66), (1, 63, 95, 65), (61, 59, 93, 94), (49, 47, 87, 88), (55, 53, 90, 91), (126, 125, 157, 158), (95, 94, 126, 127), (68, 67, 99, 100), (86, 85, 117, 118), (77, 76, 108, 109), (71, 70, 102, 103), (65, 95, 127, 97), (81, 80, 112, 113), (72, 71, 103, 104), (90, 89, 121, 122), (75, 74, 106, 107), (66, 64, 96, 98), (94, 93, 125, 126), (85, 84, 116, 117), (76, 75, 107, 108), (79, 78, 110, 111), (70, 69, 101, 102), (80, 79, 111, 112), (89, 88, 120, 121), (74, 73, 105, 106), (64, 65, 97, 96), (83, 82, 114, 115), (93, 92, 124, 125), (84, 83, 115, 116), (69, 68, 100, 101), (87, 86, 118, 119), (78, 77, 109, 110), (88, 87, 119, 120), (91, 90, 122, 123), (82, 81, 113, 114), (73, 72, 104, 105), (67, 66, 98, 99), (128, 129, 159, 158, 157, 156, 155, 154, 153, 152, 151, 150, 149, 148, 147, 146, 145, 144, 143, 142, 141, 140, 139, 138, 137, 136, 135, 134, 133, 132, 131, 130), (117, 116, 148, 149), (108, 107, 139, 140), (111, 110, 142, 143), (102, 101, 133, 134), (121, 120, 152, 153), (112, 111, 143, 144), (115, 114, 146, 147), (106, 105, 137, 138), (96, 97, 129, 128), (125, 124, 156, 157), (116, 115, 147, 148), (110, 109, 141, 142), (101, 100, 132, 133), (119, 118, 150, 151), (120, 119, 151, 152), (105, 104, 136, 137), (123, 122, 154, 155), (114, 113, 145, 146), (99, 98, 130, 131), (124, 123, 155, 156), (127, 126, 158, 159), (100, 99, 131, 132), (118, 117, 149, 150), (109, 108, 140, 141), (103, 102, 134, 135), (97, 127, 159, 129), (122, 121, 153, 154), (113, 112, 144, 145), (104, 103, 135, 136), (98, 96, 128, 130), (107, 106, 138, 139), (182, 181, 213, 214), (220, 219, 251, 252), (179, 178, 210, 211), (185, 184, 216, 217), (176, 175, 207, 208), (171, 170, 202, 203), (177, 176, 208, 209), (168, 167, 199, 200), (174, 173, 205, 206), (163, 162, 194, 195), (169, 168, 200, 201), (166, 165, 197, 198), (161, 160, 193, 192), (191, 190, 222, 223), (188, 187, 219, 220), (189, 188, 220, 221), (180, 179, 211, 212), (186, 185, 217, 218), (183, 182, 214, 215), (178, 177, 209, 210), (175, 174, 206, 207), (181, 180, 212, 213), (172, 171, 203, 204), (167, 166, 198, 199), (173, 172, 204, 205), (164, 163, 195, 196), (170, 169, 201, 202), (165, 164, 196, 197), (162, 161, 192, 194), (160, 191, 223, 193), (190, 189, 221, 222), (184, 183, 215, 216), (187, 186, 218, 219), (254, 253, 285, 286), (223, 222, 254, 255), (196, 195, 227, 228), (214, 213, 245, 246), (205, 204, 236, 237), (199, 198, 230, 231), (193, 223, 255, 225), (209, 208, 240, 241), (200, 199, 231, 232), (218, 217, 249, 250), (203, 202, 234, 235), (194, 192, 224, 226), (222, 221, 253, 254), (213, 212, 244, 245), (204, 203, 235, 236), (207, 206, 238, 239), (198, 197, 229, 230), (208, 207, 239, 240), (217, 216, 248, 249), (202, 201, 233, 234), (192, 193, 225, 224), (211, 210, 242, 243), (221, 220, 252, 253), (212, 211, 243, 244), (197, 196, 228, 229), (215, 214, 246, 247), (206, 205, 237, 238), (216, 215, 247, 248), (219, 218, 250, 251), (210, 209, 241, 242), (201, 200, 232, 233), (195, 194, 226, 227), (256, 257, 287, 286, 285, 284, 283, 282, 281, 280, 279, 278, 277, 276, 275, 274, 273, 272, 271, 270, 269, 268, 267, 266, 265, 264, 263, 262, 261, 260, 259, 258), (245, 244, 276, 277), (236, 235, 267, 268), (239, 238, 270, 271), (230, 229, 261, 262), (249, 248, 280, 281), (240, 239, 271, 272), (243, 242, 274, 275), (234, 233, 265, 266), (224, 225, 257, 256), (253, 252, 284, 285), (244, 243, 275, 276), (238, 237, 269, 270), (229, 228, 260, 261), (247, 246, 278, 279), (248, 247, 279, 280), (233, 232, 264, 265), (251, 250, 282, 283), (242, 241, 273, 274), (227, 226, 258, 259), (252, 251, 283, 284), (255, 254, 286, 287), (228, 227, 259, 260), (246, 245, 277, 278), (237, 236, 268, 269), (231, 230, 262, 263), (225, 255, 287, 257), (250, 249, 281, 282), (241, 240, 272, 273), (232, 231, 263, 264), (226, 224, 256, 258), (235, 234, 266, 267), (310, 309, 341, 342), (307, 306, 338, 339), (313, 312, 344, 345), (304, 303, 335, 336), (299, 298, 330, 331), (305, 304, 336, 337), (296, 295, 327, 328), (302, 301, 333, 334), (291, 290, 322, 323), (297, 296, 328, 329), (294, 293, 325, 326), (289, 288, 321, 320), (319, 318, 350, 351), (316, 315, 347, 348), (317, 316, 348, 349), (308, 307, 339, 340), (314, 313, 345, 346), (311, 310, 342, 343), (306, 305, 337, 338), (303, 302, 334, 335), (309, 308, 340, 341), (300, 299, 331, 332), (295, 294, 326, 327), (301, 300, 332, 333), (292, 291, 323, 324), (298, 297, 329, 330), (293, 292, 324, 325), (290, 289, 320, 322), (288, 319, 351, 321), (318, 317, 349, 350), (312, 311, 343, 344), (315, 314, 346, 347), (349, 348, 380, 381), (340, 339, 371, 372), (331, 330, 362, 363), (322, 320, 352, 354), (325, 324, 356, 357), (350, 349, 381, 382), (335, 334, 366, 367), (326, 325, 357, 358), (344, 343, 375, 376), (329, 328, 360, 361), (330, 329, 361, 362), (348, 347, 379, 380), (339, 338, 370, 371), (324, 323, 355, 356), (333, 332, 364, 365), (321, 351, 383, 353), (343, 342, 374, 375), (334, 333, 365, 366), (337, 336, 368, 369), (328, 327, 359, 360), (347, 346, 378, 379), (338, 337, 369, 370), (323, 322, 354, 355), (341, 340, 372, 373), (332, 331, 363, 364), (351, 350, 382, 383), (342, 341, 373, 374), (336, 335, 367, 368), (327, 326, 358, 359), (345, 344, 376, 377), (320, 321, 353, 352), (346, 345, 377, 378), (352, 353, 383, 382, 381, 380, 379, 378, 377, 376, 375, 374, 373, 372, 371, 370, 369, 368, 367, 366, 365, 364, 363, 362, 361, 360, 359, 358, 357, 356, 355, 354), (406, 405, 437, 438), (403, 402, 434, 435), (409, 408, 440, 441), (400, 399, 431, 432), (395, 394, 426, 427), (401, 400, 432, 433), (392, 391, 423, 424), (398, 397, 429, 430), (387, 386, 418, 419), (393, 392, 424, 425), (390, 389, 421, 422), (385, 384, 417, 416), (415, 414, 446, 447), (412, 411, 443, 444), (413, 412, 444, 445), (404, 403, 435, 436), (410, 409, 441, 442), (407, 406, 438, 439), (402, 401, 433, 434), (399, 398, 430, 431), (405, 404, 436, 437), (396, 395, 427, 428), (391, 390, 422, 423), (397, 396, 428, 429), (388, 387, 419, 420), (394, 393, 425, 426), (389, 388, 420, 421), (386, 385, 416, 418), (384, 415, 447, 417), (414, 413, 445, 446), (408, 407, 439, 440), (411, 410, 442, 443), (445, 444, 476, 477), (436, 435, 467, 468), (427, 426, 458, 459), (418, 416, 448, 450), (421, 420, 452, 453), (446, 445, 477, 478), (431, 430, 462, 463), (422, 421, 453, 454), (440, 439, 471, 472), (425, 424, 456, 457), (426, 425, 457, 458), (444, 443, 475, 476), (435, 434, 466, 467), (420, 419, 451, 452), (429, 428, 460, 461), (417, 447, 479, 449), (439, 438, 470, 471), (430, 429, 461, 462), (433, 432, 464, 465), (424, 423, 455, 456), (443, 442, 474, 475), (434, 433, 465, 466), (419, 418, 450, 451), (437, 436, 468, 469), (428, 427, 459, 460), (447, 446, 478, 479), (438, 437, 469, 470), (432, 431, 463, 464), (423, 422, 454, 455), (441, 440, 472, 473), (416, 417, 449, 448), (442, 441, 473, 474), (448, 449, 479, 478, 477, 476, 475, 474, 473, 472, 471, 470, 469, 468, 467, 466, 465, 464, 463, 462, 461, 460, 459, 458, 457, 456, 455, 454, 453, 452, 451, 450), (502, 501, 533, 534), (540, 539, 571, 572), (499, 498, 530, 531), (505, 504, 536, 537), (496, 495, 527, 528), (491, 490, 522, 523), (497, 496, 528, 529), (488, 487, 519, 520), (494, 493, 525, 526), (483, 482, 514, 515), (489, 488, 520, 521), (486, 485, 517, 518), (481, 480, 513, 512), (511, 510, 542, 543), (508, 507, 539, 540), (509, 508, 540, 541), (500, 499, 531, 532), (506, 505, 537, 538), (503, 502, 534, 535), (498, 497, 529, 530), (495, 494, 526, 527), (501, 500, 532, 533), (492, 491, 523, 524), (487, 486, 518, 519), (493, 492, 524, 525), (484, 483, 515, 516), (490, 489, 521, 522), (485, 484, 516, 517), (482, 481, 512, 514), (480, 511, 543, 513), (510, 509, 541, 542), (504, 503, 535, 536), (507, 506, 538, 539), (574, 573, 605, 606), (543, 542, 574, 575), (516, 515, 547, 548), (534, 533, 565, 566), (525, 524, 556, 557), (519, 518, 550, 551), (513, 543, 575, 545), (529, 528, 560, 561), (520, 519, 551, 552), (538, 537, 569, 570), (523, 522, 554, 555), (514, 512, 544, 546), (542, 541, 573, 574), (533, 532, 564, 565), (524, 523, 555, 556), (527, 526, 558, 559), (518, 517, 549, 550), (528, 527, 559, 560), (537, 536, 568, 569), (522, 521, 553, 554), (512, 513, 545, 544), (531, 530, 562, 563), (541, 540, 572, 573), (532, 531, 563, 564), (517, 516, 548, 549), (535, 534, 566, 567), (526, 525, 557, 558), (536, 535, 567, 568), (539, 538, 570, 571), (530, 529, 561, 562), (521, 520, 552, 553), (515, 514, 546, 547), (576, 577, 607, 606, 605, 604, 603, 602, 601, 600, 599, 598, 597, 596, 595, 594, 593, 592, 591, 590, 589, 588, 587, 586, 585, 584, 583, 582, 581, 580, 579, 578), (565, 564, 596, 597), (556, 555, 587, 588), (559, 558, 590, 591), (550, 549, 581, 582), (569, 568, 600, 601), (560, 559, 591, 592), (563, 562, 594, 595), (554, 553, 585, 586), (544, 545, 577, 576), (573, 572, 604, 605), (564, 563, 595, 596), (558, 557, 589, 590), (549, 548, 580, 581), (567, 566, 598, 599), (568, 567, 599, 600), (553, 552, 584, 585), (571, 570, 602, 603), (562, 561, 593, 594), (547, 546, 578, 579), (572, 571, 603, 604), (575, 574, 606, 607), (548, 547, 579, 580), (566, 565, 597, 598), (557, 556, 588, 589), (551, 550, 582, 583), (545, 575, 607, 577), (570, 569, 601, 602), (561, 560, 592, 593), (552, 551, 583, 584), (546, 544, 576, 578), (555, 554, 586, 587)])
me_cylinder.polygons.foreach_set('use_smooth', [True] * 454)
me_cylinder.materials.append(mat_material_001)
me_cylinder.use_remesh_preserve_volume = False
me_cylinder.use_remesh_preserve_attributes = False
me_cylinder.use_mirror_vertex_groups = False
me_cylinder.update()
me_cube = bpy.data.meshes.new('Cube')
me_cube.from_pydata([(1.0, 1.0, -1.0), (1.0, -1.0, -1.0), (-1.0, -1.0, -1.0), (-1.0, 1.0, -1.0), (0.9743, 0.9743, 0.6653), (0.9743, -0.9743, 0.6653), (-0.9743, -0.9743, 0.6653), (-0.9743, 0.9743, 0.6653), (1.424, 0.3333, -1.0), (1.424, -0.3333, -1.0), (-1.424, -0.3333, -1.0), (-1.424, 0.3333, -1.0), (1.387, 0.3248, 0.6653), (1.387, -0.3248, 0.6653), (-1.387, -0.3248, 0.6653), (-1.387, 0.3248, 0.6653), (0.3333, 1.25, -1.0), (-0.3333, 1.25, -1.0), (0.3333, -1.25, -1.0), (-0.3333, -1.25, -1.0), (0.3248, 1.218, 0.6653), (-0.3248, 1.218, 0.6653), (0.3248, -1.218, 0.6653), (-0.3248, -1.218, 0.6653), (-0.6056, 1.661, -1.855), (-1.228, 1.438, -1.785), (-1.049, 1.472, -1.088), (-0.5461, 1.652, -1.145), (1.761, -0.4122, -1.893), (1.237, -1.237, -1.893), (-0.4122, 1.546, -1.893), (-1.237, 1.237, -1.893), (-0.4122, -1.546, -1.893), (-1.237, -1.237, -1.893), (-1.761, 0.4122, -1.893), (1.237, 1.237, -1.893), (1.761, 0.4122, -1.893), (-1.761, -0.4122, -1.893), (-0.587, 0.5153, -1.893), (-0.587, -0.5153, -1.893), (0.4122, 1.546, -1.893), (0.4122, -1.546, -1.893), (0.587, 0.5153, -1.893), (0.587, -0.5153, -1.893), (1.051, -0.246, 0.6799), (0.7379, -0.7379, 0.6799), (-0.246, 0.9224, 0.6799), (-0.7379, 0.7379, 0.6799), (-0.246, -0.9224, 0.6799), (-0.7379, -0.7379, 0.6799), (-1.051, 0.246, 0.6799), (0.7379, 0.7379, 0.6799), (1.051, 0.246, 0.6799), (-1.051, -0.246, 0.6799), (0.246, 0.9224, 0.6799), (0.246, -0.9224, 0.6799), (-0.8496, 2.075, -1.457), (-1.107, 1.994, -1.405), (-1.198, 1.885, -1.744), (-0.88, 1.986, -1.808), (-1.111, 2.55, -1.977), (-1.236, 2.523, -1.939), (-1.28, 2.411, -2.069), (-1.126, 2.444, -2.117), (-0.9012, -1.471, -0.9831), (-1.297, -1.302, -1.057), (-1.549, -0.8869, -1.048), (-1.61, -0.8289, -1.63), (-0.8089, -1.552, -1.55), (-1.299, -1.342, -1.642), (-1.422, -1.784, -1.366), (-1.603, -1.672, -1.357), (-1.689, -1.455, -1.325), (-1.777, -1.412, -1.594), (-1.448, -1.82, -1.645), (-1.671, -1.681, -1.634), (-1.988, -2.04, -1.865), (-2.036, -1.998, -1.914), (-2.067, -1.915, -1.93), (-2.013, -1.899, -2.022), (-1.916, -2.054, -1.942), (-1.975, -2.001, -2.002), (-2.175, -2.188, -2.146), (-2.194, -2.171, -2.165), (-2.206, -2.139, -2.171), (-2.185, -2.133, -2.207), (-2.147, -2.193, -2.176), (-2.17, -2.173, -2.199), (2.038, 0.2296, -1.211), (2.038, -0.2296, -1.211), (1.912, 0.2839, -1.856), (1.912, -0.2839, -1.856), (3.193, 0.06744, -1.956), (3.193, -0.06744, -1.956), (3.041, 0.08338, -2.075), (3.041, -0.08338, -2.075), (3.562, 0.04595, -2.479), (3.562, -0.04595, -2.479), (3.458, 0.05682, -2.56), (3.458, -0.05682, -2.56), (1.051, -0.246, 0.6341), (0.7379, -0.7379, 0.6341), (-0.246, 0.9224, 0.6341), (-0.7379, 0.7379, 0.6341), (-0.246, -0.9224, 0.6341), (-0.7379, -0.7379, 0.6341), (-1.051, 0.246, 0.6341), (0.7379, 0.7379, 0.6341), (1.051, 0.246, 0.6341), (-1.051, -0.246, 0.6341), (0.3503, 0.3075, 0.6341), (0.3503, -0.3075, 0.6341), (0.246, 0.9224, 0.6341), (0.246, -0.9224, 0.6341), (-0.3503, 0.3075, 0.6341), (-0.3503, -0.3075, 0.6341), (1.523, 0.1156, 1.078), (1.523, -0.1156, 1.078), (1.356, 0.08758, 1.126), (1.356, -0.08758, 1.126), (1.806, 0.05498, 1.587), (1.806, -0.05498, 1.587), (1.751, 0.04164, 1.603), (1.751, -0.04164, 1.603), (1.147, 0.1014, 0.8204), (1.43, 0.1339, 0.7954), (1.147, -0.1014, 0.8204), (1.43, -0.1339, 0.7954), (1.789, 0.02167, 1.592), (1.789, -0.02167, 1.592), (1.768, 0.01641, 1.598), (1.768, -0.01641, 1.598), (1.867, 0.02167, 1.697), (1.867, -0.02167, 1.697), (1.845, 0.01641, 1.703), (1.845, -0.01641, 1.703), (1.89, 0.1402, 1.78), (1.89, -0.1402, 1.78), (1.869, 0.1062, 1.786), (1.869, -0.1062, 1.786), (1.885, 0.0343, 1.984), (1.885, -0.0343, 1.984), (1.875, 0.02598, 1.986), (1.875, -0.02598, 1.986), (1.891, 0.005361, 2.027), (1.891, -0.005362, 2.027), (1.881, 0.00406, 2.028), (1.881, -0.004061, 2.028), (1.7, 0.006332, 1.405), (1.692, -0.0401, 1.385), (1.677, -0.002273, 1.418), (1.672, -0.03744, 1.403), (1.825, -0.04422, 1.477), (1.817, -0.09065, 1.458), (1.803, -0.05283, 1.49), (1.797, -0.08799, 1.476), (1.903, 0.04282, 1.603), (1.855, -0.2575, 1.478), (1.876, 0.003408, 1.604), (1.839, -0.2241, 1.508), (1.957, -0.1687, 1.762), (1.946, -0.2422, 1.732), (1.945, -0.1783, 1.765), (1.936, -0.234, 1.741), (1.976, -0.2202, 1.789), (1.974, -0.2316, 1.785), (1.965, -0.2223, 1.795), (1.963, -0.231, 1.791), (1.598, -0.0007612, 1.187), (1.592, -0.02347, 1.225), (1.579, 0.009438, 1.196), (1.574, -0.007762, 1.225), (1.708, 0.05608, 1.24), (1.702, 0.03336, 1.278), (1.689, 0.06628, 1.249), (1.684, 0.04908, 1.278), (1.843, 0.1768, 1.18), (1.801, 0.02984, 1.426), (1.82, 0.1719, 1.215), (1.787, 0.06062, 1.401), (1.891, 0.2887, 1.384), (1.881, 0.2527, 1.444), (1.88, 0.2893, 1.393), (1.872, 0.2621, 1.438), (1.907, 0.3057, 1.432), (1.906, 0.3001, 1.442), (1.898, 0.3101, 1.435), (1.896, 0.3058, 1.442), (1.601, -0.001699, 1.269), (1.601, 0.04164, 1.269), (1.623, 0.003559, 1.275), (1.623, 0.03638, 1.275), (1.524, -0.001699, 1.374), (1.524, 0.04164, 1.374), (1.545, 0.003559, 1.381), (1.545, 0.03638, 1.381), (1.5, -0.1202, 1.457), (1.5, 0.1602, 1.457), (1.522, -0.08619, 1.464), (1.522, 0.1261, 1.464), (1.506, -0.01433, 1.661), (1.506, 0.05427, 1.661), (1.516, -0.006008, 1.663), (1.516, 0.04595, 1.663), (1.499, 0.01461, 1.704), (1.499, 0.02533, 1.704), (1.51, 0.01591, 1.706), (1.51, 0.02403, 1.706), (-0.7432, 0.008516, 0.6266), (-0.7432, -0.05088, 0.6362), (-0.6579, 0.01594, 0.6254), (-0.6579, -0.05831, 0.6374), (-0.7432, -0.03144, 0.8224), (-0.7432, 0.02796, 0.8128), (-0.6579, 0.03538, 0.8116), (-0.6579, -0.03887, 0.8236), (-0.871, -0.1205, 0.8369), (-0.871, 0.117, 0.7984), (-0.53, 0.1467, 0.7936), (-0.53, -0.1502, 0.8417), (-0.7005, 0.0223, 0.6243), (-0.7005, -0.06467, 0.6384), (-0.7005, 0.04174, 0.8106), (-0.7005, -0.04523, 0.8247), (-0.7005, 0.1721, 0.7894), (-0.7005, -0.1756, 0.8458), (-0.7544, -0.02118, 0.6314), (-0.6467, -0.02118, 0.6314), (-0.7544, -0.001743, 0.8176), (-0.6467, -0.001743, 0.8176), (-0.9158, -0.001743, 0.8176), (-0.4852, -0.001743, 0.8176), (-0.7005, -0.001743, 0.8176), (-0.7005, -0.02118, 0.6314), (-0.7432, 0.004846, 0.8807), (-0.7344, 0.02841, 0.8769), (-0.7005, 0.03935, 0.8751), (-0.6667, 0.0343, 0.876), (-0.7005, -0.04179, 0.8944), (-0.6667, -0.02461, 0.8855), (-0.6578, 0.004846, 0.8807), (-0.8714, 0.004846, 0.8807), (-0.8358, 0.09905, 0.8655), (-0.7005, 0.1428, 0.8584), (-0.5652, 0.1226, 0.8616), (-0.7005, -0.1331, 0.9031), (-0.5652, -0.1129, 0.8998), (-0.5297, 0.004846, 0.8807), (-0.8358, -0.08936, 0.896), (-0.7344, -0.01872, 0.8845), (-0.7122, 0.009679, 0.927), (-0.7098, 0.01614, 0.926), (-0.7005, 0.01913, 0.9255), (-0.6912, 0.01775, 0.9257), (-0.7005, 0.0002263, 0.9286), (-0.6912, 0.001608, 0.9283), (-0.6888, 0.009679, 0.927), (-0.7473, 0.009679, 0.927), (-0.7376, 0.03549, 0.9228), (-0.7005, 0.04747, 0.9209), (-0.6635, 0.04195, 0.9218), (-0.7005, -0.02811, 0.9331), (-0.6635, -0.02259, 0.9323), (-0.6537, 0.009679, 0.927), (-0.7376, -0.01613, 0.9312), (-0.7098, 0.003223, 0.9281), (-0.7275, -0.1433, 0.6351), (-0.7275, -0.1807, 0.6284), (-0.6735, -0.1386, 0.6359), (-0.6735, -0.1854, 0.6276), (-0.7275, -0.2081, 0.7437), (-0.7275, -0.1706, 0.7504), (-0.6735, -0.1659, 0.7512), (-0.6735, -0.2128, 0.7429), (-0.8084, -0.2643, 0.7337), (-0.8084, -0.1144, 0.7604), (-0.5926, -0.09568, 0.7638), (-0.5926, -0.2831, 0.7303), (-0.7005, -0.1346, 0.6366), (-0.7005, -0.1894, 0.6269), (-0.7005, -0.1619, 0.7519), (-0.7005, -0.2168, 0.7422), (-0.7005, -0.07964, 0.7666), (-0.7005, -0.2991, 0.7275), (-0.7346, -0.162, 0.6317), (-0.6664, -0.162, 0.6317), (-0.7346, -0.1894, 0.747), (-0.6664, -0.1894, 0.747), (-0.8368, -0.1894, 0.747), (-0.5642, -0.1894, 0.747), (-0.7005, -0.1894, 0.747), (-0.7005, -0.162, 0.6317), (-0.7276, -0.1987, 0.7861), (-0.7219, -0.1838, 0.7888), (-0.7005, -0.1769, 0.79), (-0.6791, -0.1801, 0.7894), (-0.6791, -0.2172, 0.7828), (-0.6735, -0.1987, 0.7861), (-0.8086, -0.1987, 0.7861), (-0.7861, -0.1392, 0.7967), (-0.7005, -0.1116, 0.8017), (-0.6149, -0.1243, 0.7994), (-0.7005, -0.2857, 0.7706), (-0.6149, -0.273, 0.7729), (-0.5924, -0.1987, 0.7861), (-0.7861, -0.2581, 0.7755), (-0.7219, -0.2135, 0.7835), (-0.7079, -0.2055, 0.8148), (-0.7064, -0.2014, 0.8155), (-0.7005, -0.1995, 0.8159), (-0.6946, -0.2004, 0.8157), (-0.7005, -0.2114, 0.8137), (-0.6946, -0.2106, 0.8139), (-0.6931, -0.2055, 0.8148), (-0.7301, -0.2055, 0.8148), (-0.724, -0.1892, 0.8177), (-0.7005, -0.1816, 0.819), (-0.6771, -0.1851, 0.8184), (-0.7005, -0.2293, 0.8105), (-0.6771, -0.2258, 0.8112), (-0.6709, -0.2055, 0.8148), (-0.724, -0.2218, 0.8119), (-0.7064, -0.2095, 0.8141), (-0.5901, -0.1634, 0.6285), (-0.5901, -0.1853, 0.6246), (-0.5587, -0.1607, 0.629), (-0.5587, -0.188, 0.6241), (-0.5901, -0.2012, 0.6918), (-0.5901, -0.1794, 0.6957), (-0.5587, -0.1767, 0.6962), (-0.5587, -0.204, 0.6913), (-0.6373, -0.234, 0.686), (-0.6373, -0.1466, 0.7016), (-0.5115, -0.1357, 0.7035), (-0.5115, -0.2449, 0.684), (-0.5744, -0.1583, 0.6294), (-0.5744, -0.1904, 0.6237), (-0.5744, -0.1743, 0.6966), (-0.5744, -0.2063, 0.6909), (-0.5744, -0.1263, 0.7052), (-0.5744, -0.2543, 0.6824), (-0.5943, -0.1744, 0.6266), (-0.5545, -0.1744, 0.6266), (-0.5943, -0.1903, 0.6938), (-0.5545, -0.1903, 0.6938), (-0.6539, -0.1903, 0.6938), (-0.4949, -0.1903, 0.6938), (-0.5744, -0.1903, 0.6938), (-0.5744, -0.1744, 0.6266), (-0.5902, -0.1957, 0.7166), (-0.5869, -0.1871, 0.7181), (-0.5744, -0.183, 0.7188), (-0.5619, -0.1849, 0.7185), (-0.5619, -0.2066, 0.7146), (-0.5586, -0.1957, 0.7166), (-0.6374, -0.1957, 0.7166), (-0.6243, -0.1611, 0.7228), (-0.5744, -0.145, 0.7256), (-0.5245, -0.1524, 0.7243), (-0.5744, -0.2465, 0.7075), (-0.5245, -0.2391, 0.7088), (-0.5114, -0.1957, 0.7166), (-0.6243, -0.2304, 0.7104), (-0.5869, -0.2044, 0.715), (-0.5787, -0.1997, 0.7333), (-0.5778, -0.1973, 0.7337), (-0.5744, -0.1962, 0.7339), (-0.571, -0.1967, 0.7338), (-0.5744, -0.2032, 0.7327), (-0.571, -0.2027, 0.7328), (-0.5701, -0.1997, 0.7333), (-0.5917, -0.1997, 0.7333), (-0.5881, -0.1902, 0.735), (-0.5744, -0.1858, 0.7358), (-0.5607, -0.1878, 0.7354), (-0.5744, -0.2136, 0.7308), (-0.5607, -0.2116, 0.7312), (-0.5571, -0.1997, 0.7333), (-0.5881, -0.2092, 0.7316), (-0.5778, -0.2021, 0.7329)], [], [(0, 8, 36, 35), (22, 5, 45, 55), (9, 13, 5, 1), (19, 23, 6, 2), (11, 15, 7, 3), (21, 17, 3, 7), (2, 6, 14, 10), (10, 14, 15, 11), (0, 4, 12, 8), (8, 12, 13, 9), (15, 14, 53, 50), (21, 7, 47, 46), (17, 16, 40, 30), (33, 32, 68, 69), (18, 19, 32, 41), (16, 0, 35, 40), (3, 17, 27, 26), (36, 8, 88, 90), (12, 4, 51, 52), (20, 21, 46, 54), (7, 15, 50, 47), (14, 6, 49, 53), (4, 0, 16, 20), (20, 16, 17, 21), (1, 5, 22, 18), (18, 22, 23, 19), (23, 22, 55, 48), (5, 13, 44, 45), (1, 18, 41, 29), (37, 33, 69, 67), (39, 32, 33, 37), (30, 38, 34, 31), (38, 39, 37, 34), (36, 28, 43, 42), (42, 43, 39, 38), (35, 36, 42, 40), (40, 42, 38, 30), (28, 29, 41, 43), (43, 41, 32, 39), (9, 1, 29, 28), (11, 3, 31, 34), (10, 11, 34, 37), (45, 44, 100, 101), (55, 45, 101, 113), (50, 53, 109, 106), (49, 48, 104, 105), (52, 51, 107, 108), (54, 46, 102, 112), (53, 49, 105, 109), (46, 47, 103, 102), (48, 55, 113, 104), (125, 124, 118, 116), (6, 23, 48, 49), (4, 20, 54, 51), (25, 26, 57, 58), (30, 31, 25, 24), (31, 3, 26, 25), (17, 30, 24, 27), (58, 57, 61, 62), (27, 24, 59, 56), (24, 25, 58, 59), (26, 27, 56, 57), (61, 60, 63, 62), (56, 59, 63, 60), (59, 58, 62, 63), (57, 56, 60, 61), (65, 66, 72, 71), (69, 68, 74, 75), (32, 19, 64, 68), (2, 10, 66, 65), (19, 2, 65, 64), (10, 37, 67, 66), (71, 72, 78, 77), (75, 74, 80, 81), (67, 69, 75, 73), (66, 67, 73, 72), (68, 64, 70, 74), (64, 65, 71, 70), (77, 78, 84, 83), (81, 80, 86, 87), (73, 75, 81, 79), (72, 73, 79, 78), (74, 70, 76, 80), (70, 71, 77, 76), (83, 84, 85, 87), (82, 83, 87, 86), (79, 81, 87, 85), (78, 79, 85, 84), (80, 76, 82, 86), (76, 77, 83, 82), (88, 89, 93, 92), (8, 9, 89, 88), (9, 28, 91, 89), (28, 36, 90, 91), (92, 93, 97, 96), (90, 88, 92, 94), (89, 91, 95, 93), (91, 90, 94, 95), (96, 97, 99, 98), (94, 92, 96, 98), (93, 95, 99, 97), (95, 94, 98, 99), (115, 109, 105, 104), (102, 103, 106, 114), (114, 106, 109, 115), (108, 110, 111, 100), (110, 114, 115, 111), (107, 112, 110, 108), (112, 102, 114, 110), (100, 111, 113, 101), (111, 115, 104, 113), (44, 52, 108, 100), (51, 54, 112, 107), (47, 50, 106, 103), (119, 117, 121, 123), (124, 126, 119, 118), (127, 125, 116, 117), (126, 127, 117, 119), (123, 121, 129, 131), (118, 119, 123, 122), (117, 116, 120, 121), (116, 118, 122, 120), (44, 13, 127, 126), (13, 12, 125, 127), (52, 44, 126, 124), (12, 52, 124, 125), (131, 129, 133, 135), (122, 123, 131, 130), (121, 120, 128, 129), (120, 122, 130, 128), (135, 133, 137, 139), (130, 131, 135, 134), (129, 128, 132, 133), (128, 130, 134, 132), (139, 137, 141, 143), (134, 135, 139, 138), (133, 132, 136, 137), (132, 134, 138, 136), (143, 141, 145, 147), (138, 139, 143, 142), (137, 136, 140, 141), (136, 138, 142, 140), (145, 144, 146, 147), (142, 143, 147, 146), (141, 140, 144, 145), (140, 142, 146, 144), (151, 149, 153, 155), (155, 153, 157, 159), (150, 151, 155, 154), (149, 148, 152, 153), (148, 150, 154, 152), (159, 157, 161, 163), (154, 155, 159, 158), (153, 152, 156, 157), (152, 154, 158, 156), (163, 161, 165, 167), (158, 159, 163, 162), (157, 156, 160, 161), (156, 158, 162, 160), (165, 164, 166, 167), (162, 163, 167, 166), (161, 160, 164, 165), (160, 162, 166, 164), (171, 169, 173, 175), (175, 173, 177, 179), (170, 171, 175, 174), (169, 168, 172, 173), (168, 170, 174, 172), (179, 177, 181, 183), (174, 175, 179, 178), (173, 172, 176, 177), (172, 174, 178, 176), (183, 181, 185, 187), (178, 179, 183, 182), (177, 176, 180, 181), (176, 178, 182, 180), (185, 184, 186, 187), (182, 183, 187, 186), (181, 180, 184, 185), (180, 182, 186, 184), (191, 189, 193, 195), (195, 193, 197, 199), (190, 191, 195, 194), (189, 188, 192, 193), (188, 190, 194, 192), (199, 197, 201, 203), (194, 195, 199, 198), (193, 192, 196, 197), (192, 194, 198, 196), (203, 201, 205, 207), (198, 199, 203, 202), (197, 196, 200, 201), (196, 198, 202, 200), (202, 203, 207, 206), (201, 200, 204, 205), (200, 202, 206, 204), (233, 221, 209, 226), (230, 217, 242, 241), (221, 211, 215, 223), (227, 210, 214, 229), (226, 209, 212, 228), (220, 208, 213, 222), (232, 230, 216, 225), (229, 214, 237, 240), (223, 215, 239, 238), (215, 229, 240, 239), (217, 224, 243, 242), (231, 232, 225, 219), (210, 220, 222, 214), (209, 221, 223, 212), (224, 218, 244, 243), (227, 211, 221, 233), (210, 227, 233, 220), (218, 224, 232, 231), (216, 230, 241, 248), (225, 216, 248, 245), (224, 217, 230, 232), (208, 226, 228, 213), (211, 227, 229, 215), (220, 233, 226, 208), (239, 240, 256, 255), (248, 241, 257, 264), (242, 243, 259, 258), (245, 248, 264, 261), (241, 242, 258, 257), (244, 247, 263, 260), (243, 244, 260, 259), (235, 234, 250, 251), (228, 212, 249, 234), (212, 223, 238, 249), (222, 213, 235, 236), (214, 222, 236, 237), (213, 228, 234, 235), (231, 219, 246, 247), (218, 231, 247, 244), (219, 225, 245, 246), (254, 255, 262, 261), (256, 253, 260, 263), (250, 265, 264, 257), (252, 251, 258, 259), (253, 252, 259, 260), (265, 254, 261, 264), (251, 250, 257, 258), (255, 256, 263, 262), (238, 239, 255, 254), (249, 238, 254, 265), (240, 237, 253, 256), (234, 249, 265, 250), (237, 236, 252, 253), (247, 246, 262, 263), (246, 245, 261, 262), (236, 235, 251, 252), (291, 279, 267, 284), (288, 275, 299, 298), (279, 269, 273, 281), (285, 268, 272, 287), (284, 267, 270, 286), (278, 266, 271, 280), (290, 288, 274, 283), (287, 272, 295, 297), (273, 287, 297, 296), (275, 282, 300, 299), (289, 290, 283, 277), (268, 278, 280, 272), (267, 279, 281, 270), (282, 276, 301, 300), (285, 269, 279, 291), (268, 285, 291, 278), (276, 282, 290, 289), (274, 288, 298, 305), (283, 274, 305, 302), (282, 275, 288, 290), (266, 284, 286, 271), (269, 285, 287, 273), (278, 291, 284, 266), (296, 297, 313, 312), (305, 298, 314, 321), (299, 300, 316, 315), (302, 305, 321, 318), (298, 299, 315, 314), (301, 304, 320, 317), (300, 301, 317, 316), (293, 292, 307, 308), (286, 270, 306, 292), (271, 286, 292, 293), (289, 277, 303, 304), (276, 289, 304, 301), (277, 283, 302, 303), (311, 312, 319, 318), (313, 310, 317, 320), (307, 322, 321, 314), (309, 308, 315, 316), (310, 309, 316, 317), (322, 311, 318, 321), (308, 307, 314, 315), (312, 313, 320, 319), (297, 295, 310, 313), (292, 306, 322, 307), (295, 294, 309, 310), (304, 303, 319, 320), (303, 302, 318, 319), (348, 336, 324, 341), (345, 332, 356, 355), (336, 326, 330, 338), (342, 325, 329, 344), (341, 324, 327, 343), (335, 323, 328, 337), (347, 345, 331, 340), (344, 329, 352, 354), (330, 344, 354, 353), (332, 339, 357, 356), (346, 347, 340, 334), (325, 335, 337, 329), (324, 336, 338, 327), (339, 333, 358, 357), (342, 326, 336, 348), (325, 342, 348, 335), (333, 339, 347, 346), (331, 345, 355, 362), (340, 331, 362, 359), (339, 332, 345, 347), (323, 341, 343, 328), (326, 342, 344, 330), (335, 348, 341, 323), (353, 354, 370, 369), (362, 355, 371, 378), (356, 357, 373, 372), (359, 362, 378, 375), (355, 356, 372, 371), (358, 361, 377, 374), (357, 358, 374, 373), (350, 349, 364, 365), (343, 327, 363, 349), (328, 343, 349, 350), (346, 334, 360, 361), (333, 346, 361, 358), (334, 340, 359, 360), (368, 369, 376, 375), (370, 367, 374, 377), (364, 379, 378, 371), (366, 365, 372, 373), (367, 366, 373, 374), (379, 368, 375, 378), (365, 364, 371, 372), (369, 370, 377, 376), (354, 352, 367, 370), (349, 363, 379, 364), (352, 351, 366, 367), (361, 360, 376, 377), (360, 359, 375, 376)])
me_cube.polygons.foreach_set('use_smooth', [True] * 350)
me_cube.polygons.foreach_set('material_index', [0, 0, 0, 0, 0, 0, 0, 0, 0, 0, 0, 0, 0, 0, 0, 0, 0, 0, 0, 0, 0, 0, 0, 0, 0, 0, 0, 0, 0, 0, 0, 0, 0, 0, 0, 0, 0, 0, 0, 0, 0, 0, 0, 0, 0, 0, 0, 0, 0, 0, 0, 0, 0, 0, 0, 0, 0, 0, 0, 0, 0, 0, 0, 0, 0, 0, 0, 0, 0, 0, 0, 0, 0, 0, 0, 0, 0, 0, 0, 0, 0, 0, 0, 0, 0, 0, 0, 0, 0, 0, 0, 0, 0, 0, 0, 0, 0, 0, 0, 0, 0, 0, 0, 0, 0, 0, 0, 0, 0, 0, 0, 0, 0, 0, 0, 0, 0, 0, 0, 0, 0, 0, 0, 0, 0, 0, 1, 0, 0, 0, 1, 1, 1, 1, 1, 1, 1, 1, 1, 1, 1, 1, 1, 1, 1, 1, 1, 1, 1, 1, 1, 1, 1, 1, 1, 1, 1, 1, 1, 1, 1, 1, 1, 1, 1, 1, 1, 1, 1, 1, 1, 1, 1, 1, 1, 1, 1, 1, 1, 1, 1, 1, 1, 1, 1, 1, 1, 1, 1, 1, 1, 1, 1, 1, 1, 1, 2, 2, 2, 2, 2, 2, 2, 2, 0, 2, 2, 2, 2, 2, 2, 2, 2, 2, 2, 2, 2, 2, 2, 2, 2, 2, 2, 2, 2, 2, 2, 2, 2, 0, 0, 0, 2, 2, 2, 2, 2, 2, 2, 2, 2, 2, 2, 2, 0, 0, 2, 2, 2, 2, 2, 0, 2, 2, 2, 2, 2, 2, 2, 2, 2, 2, 2, 2, 2, 2, 2, 2, 2, 2, 2, 2, 2, 2, 2, 2, 2, 2, 2, 2, 2, 2, 2, 2, 2, 2, 2, 2, 2, 2, 2, 2, 2, 2, 2, 2, 2, 2, 2, 2, 2, 2, 2, 2, 2, 2, 2, 2, 2, 2, 2, 2, 2, 2, 2, 2, 2, 2, 2, 2, 2, 2, 2, 2, 2, 2, 2, 2, 2, 2, 2, 2, 2, 2, 2, 2, 2, 2, 2, 2, 2, 2, 2, 2, 2, 2, 2, 2, 2, 2])
me_cube.materials.append(mat_material_001)
me_cube.materials.append(mat_material_003)
me_cube.materials.append(mat_material_004)
me_cube.use_remesh_preserve_volume = False
me_cube.use_remesh_preserve_attributes = False
me_cube.use_mirror_vertex_groups = False
me_cube.update()
me_cube_001 = bpy.data.meshes.new('Cube.001')
me_cube_001.from_pydata([(1.013, 0.329, -0.8657), (3.3e-08, 1.065, -0.8657), (0.6259, -0.8615, -0.8657), (-0.6259, -0.8615, -0.8657), (-1.013, 0.329, -0.8657), (0.08925, 0.029, -0.5674), (-1.504e-08, 0.09384, -0.5674), (0.05516, -0.07592, -0.5674), (-0.05516, -0.07592, -0.5674), (-0.08925, 0.029, -0.5674), (0.9642, 0.3133, -0.6806), (3.474e-08, 1.014, -0.6806), (0.5959, -0.8202, -0.6806), (-0.5959, -0.8202, -0.6806), (-0.9642, 0.3133, -0.6806), (0.08498, 0.02761, -0.3965), (-1.1e-08, 0.08935, -0.3965), (0.05252, -0.07229, -0.3965), (-0.05252, -0.07229, -0.3965), (-0.08498, 0.02761, -0.3965), (0.8648, 0.281, -0.5002), (3.555e-08, 0.9093, -0.5002), (0.5345, -0.7356, -0.5002), (-0.5345, -0.7356, -0.5002), (-0.8648, 0.281, -0.5002), (0.07621, 0.02476, -0.2454), (-5.472e-09, 0.08014, -0.2454), (0.0471, -0.06483, -0.2454), (-0.0471, -0.06483, -0.2454), (-0.07621, 0.02476, -0.2454), (0.8233, 0.2675, -0.3421), (3.526e-08, 0.8657, -0.3421), (0.5089, -0.7004, -0.3421), (-0.5089, -0.7004, -0.3421), (-0.8233, 0.2675, -0.3421), (0.07256, 0.02358, -0.09951), (-3.8e-09, 0.0763, -0.09951), (0.04485, -0.06173, -0.09951), (-0.04485, -0.06173, -0.09951), (-0.07256, 0.02358, -0.09951), (0.7698, 0.2501, -0.2624), (3.451e-08, 0.8094, -0.2624), (0.4758, -0.6548, -0.2624), (-0.4758, -0.6548, -0.2624), (-0.7698, 0.2501, -0.2624), (0.06785, 0.02204, -0.03561), (-2.005e-09, 0.07134, -0.03561), (0.04193, -0.05771, -0.03561), (-0.04193, -0.05771, -0.03561), (-0.06785, 0.02204, -0.03561), (0.733, 0.2382, -0.1216), (2.379e-08, 0.7707, -0.1216), (0.453, -0.6235, -0.1216), (-0.453, -0.6235, -0.1216), (-0.733, 0.2382, -0.1216), (0.0646, 0.02099, 0.09428), (-1.098e-08, 0.06792, 0.09428), (0.03992, -0.05495, 0.09428), (-0.03992, -0.05495, 0.09428), (-0.0646, 0.02099, 0.09428), (0.6195, 0.2013, -0.02572), (3.118e-08, 0.6514, -0.02572), (0.3829, -0.527, -0.02572), (-0.3829, -0.527, -0.02572), (-0.6195, 0.2013, -0.02572), (0.0546, 0.01774, 0.1568), (1.794e-09, 0.05741, 0.1568), (0.03374, -0.04645, 0.1568), (-0.03374, -0.04645, 0.1568), (-0.0546, 0.01774, 0.1568), (0.5899, 0.1917, 0.08756), (2.588e-08, 0.6202, 0.08756), (0.3645, -0.5018, 0.08756), (-0.3645, -0.5018, 0.08756), (-0.5899, 0.1917, 0.08756), (0.05198, 0.01689, 0.2613), (-2.101e-09, 0.05466, 0.2613), (0.03213, -0.04422, 0.2613), (-0.03213, -0.04422, 0.2613), (-0.05198, 0.01689, 0.2613), (0.5169, 0.168, 0.2312), (2.902e-08, 0.5435, 0.2312), (0.3195, -0.4397, 0.2312), (-0.3195, -0.4397, 0.2312), (-0.5169, 0.168, 0.2312), (0.04556, 0.0148, 0.3834), (4.493e-09, 0.0479, 0.3834), (0.02816, -0.03875, 0.3834), (-0.02816, -0.03875, 0.3834), (-0.04556, 0.0148, 0.3834), (0.4922, 0.1599, 0.3257), (2.21e-08, 0.5175, 0.3257), (0.3042, -0.4187, 0.3257), (-0.3042, -0.4187, 0.3257), (-0.4922, 0.1599, 0.3257), (0.04338, 0.01409, 0.4707), (-1.25e-09, 0.04561, 0.4707), (0.02681, -0.0369, 0.4707), (-0.02681, -0.0369, 0.4707), (-0.04338, 0.01409, 0.4707), (0.3631, 0.118, 0.4476), (2.236e-08, 0.3818, 0.4476), (0.2244, -0.3089, 0.4476), (-0.2244, -0.3089, 0.4476), (-0.3631, 0.118, 0.4476), (0.032, 0.0104, 0.5545), (5.138e-09, 0.03365, 0.5545), (0.01978, -0.02722, 0.5545), (-0.01978, -0.02722, 0.5545), (-0.032, 0.0104, 0.5545), (0.3457, 0.1123, 0.514), (1.936e-08, 0.3635, 0.514), (0.2137, -0.2941, 0.514), (-0.2137, -0.2941, 0.514), (-0.3457, 0.1123, 0.514), (0.03047, 0.0099, 0.6158), (2.963e-09, 0.03204, 0.6158), (0.01883, -0.02592, 0.6158), (-0.01883, -0.02592, 0.6158), (-0.03047, 0.0099, 0.6158)], [], [(11, 14, 19, 16), (2, 0, 5, 7), (14, 13, 18, 19), (13, 12, 17, 18), (15, 16, 19, 18, 17), (12, 10, 15, 17), (5, 6, 9, 8, 7), (3, 2, 7, 8), (4, 3, 8, 9), (1, 4, 9, 6), (0, 1, 6, 5), (10, 11, 16, 15), (31, 34, 39, 36), (22, 20, 25, 27), (34, 33, 38, 39), (33, 32, 37, 38), (35, 36, 39, 38, 37), (32, 30, 35, 37), (23, 22, 27, 28), (24, 23, 28, 29), (21, 24, 29, 26), (20, 21, 26, 25), (30, 31, 36, 35), (51, 54, 59, 56), (42, 40, 45, 47), (54, 53, 58, 59), (53, 52, 57, 58), (55, 56, 59, 58, 57), (52, 50, 55, 57), (43, 42, 47, 48), (44, 43, 48, 49), (41, 44, 49, 46), (40, 41, 46, 45), (50, 51, 56, 55), (71, 74, 79, 76), (62, 60, 65, 67), (74, 73, 78, 79), (73, 72, 77, 78), (75, 76, 79, 78, 77), (72, 70, 75, 77), (63, 62, 67, 68), (64, 63, 68, 69), (61, 64, 69, 66), (60, 61, 66, 65), (70, 71, 76, 75), (91, 94, 99, 96), (82, 80, 85, 87), (94, 93, 98, 99), (93, 92, 97, 98), (95, 96, 99, 98, 97), (92, 90, 95, 97), (83, 82, 87, 88), (84, 83, 88, 89), (81, 84, 89, 86), (80, 81, 86, 85), (90, 91, 96, 95), (111, 114, 119, 116), (102, 100, 105, 107), (114, 113, 118, 119), (113, 112, 117, 118), (115, 116, 119, 118, 117), (112, 110, 115, 117), (103, 102, 107, 108), (104, 103, 108, 109), (101, 104, 109, 106), (100, 101, 106, 105), (110, 111, 116, 115)])
me_cube_001.polygons.foreach_set('use_smooth', [True] * 67)
me_cube_001.materials.append(mat_material_005)
me_cube_001.materials.append(mat_material_001)
me_cube_001.use_remesh_preserve_volume = False
me_cube_001.use_remesh_preserve_attributes = False
me_cube_001.use_mirror_vertex_groups = False
me_cube_001.update()
me_cube_002 = bpy.data.meshes.new('Cube.002')
me_cube_002.from_pydata([(7.104e-09, 0.4496, -0.1762), (-1.084e-08, 0.05373, 3.423), (0.4275, 0.1389, -0.1762), (0.0511, 0.0166, 3.423), (0.2642, -0.3637, -0.1762), (0.03158, -0.04347, 3.423), (-0.2642, -0.3637, -0.1762), (-0.03158, -0.04347, 3.423), (-0.4275, 0.1389, -0.1762), (-0.0511, 0.0166, 3.423), (-9.306e-09, 0.2194, 0.5504), (0.2086, 0.06779, 0.5504), (0.1289, -0.1775, 0.5504), (-0.1289, -0.1775, 0.5504), (-0.2086, 0.06779, 0.5504)], [], [(10, 1, 3, 11), (11, 3, 5, 12), (12, 5, 7, 13), (14, 9, 1, 10), (13, 7, 9, 14), (0, 2, 4, 6, 8), (6, 13, 14, 8), (8, 14, 10, 0), (4, 12, 13, 6), (2, 11, 12, 4), (0, 10, 11, 2)])
me_cube_002.polygons.foreach_set('use_smooth', [True] * 11)
me_cube_002.polygons.foreach_set('material_index', [1, 1, 1, 1, 1, 1, 1, 1, 1, 1, 1])
me_cube_002.materials.append(mat_material_005)
me_cube_002.materials.append(mat_material_006)
me_cube_002.use_remesh_preserve_volume = False
me_cube_002.use_remesh_preserve_attributes = False
me_cube_002.use_mirror_vertex_groups = False
me_cube_002.update()
me_icosphere_005 = bpy.data.meshes.new('Icosphere.005')
me_icosphere_005.from_pydata([(0.0, 0.0, -1.0), (0.7236, -0.5257, -0.4472), (-0.2764, -0.8506, -0.4472), (-0.8944, 0.0, -0.4472), (-0.2764, 0.8506, -0.4472), (0.7236, 0.5257, -0.4472), (0.2764, -0.8506, 0.4472), (-0.7236, -0.5257, 0.4472), (-0.7236, 0.5257, 0.4472), (0.2764, 0.8506, 0.4472), (0.8944, 0.0, 0.4472), (0.0, 0.0, 1.0)], [], [(0, 1, 2), (1, 0, 5), (0, 2, 3), (0, 3, 4), (0, 4, 5), (1, 5, 10), (2, 1, 6), (3, 2, 7), (4, 3, 8), (5, 4, 9), (1, 10, 6), (2, 6, 7), (3, 7, 8), (4, 8, 9), (5, 9, 10), (6, 10, 11), (7, 6, 11), (8, 7, 11), (9, 8, 11), (10, 9, 11)])
me_icosphere_005.polygons.foreach_set('use_smooth', [True] * 20)
me_icosphere_005.materials.append(mat_material_007)
me_icosphere_005.use_remesh_preserve_volume = False
me_icosphere_005.use_remesh_preserve_attributes = False
me_icosphere_005.use_mirror_vertex_groups = False
me_icosphere_005.update()
me_icosphere_006 = bpy.data.meshes.new('Icosphere.006')
me_icosphere_006.from_pydata([(0.0, 0.0, -1.0), (0.7236, -0.5257, -0.4472), (-0.2764, -0.8506, -0.4472), (-0.8944, 0.0, -0.4472), (-0.2764, 0.8506, -0.4472), (0.7236, 0.5257, -0.4472), (0.2764, -0.8506, 0.4472), (-0.7236, -0.5257, 0.4472), (-0.7236, 0.5257, 0.4472), (0.2764, 0.8506, 0.4472), (0.8944, 0.0, 0.4472), (0.0, 0.0, 1.0)], [], [(0, 1, 2), (1, 0, 5), (0, 2, 3), (0, 3, 4), (0, 4, 5), (1, 5, 10), (2, 1, 6), (3, 2, 7), (4, 3, 8), (5, 4, 9), (1, 10, 6), (2, 6, 7), (3, 7, 8), (4, 8, 9), (5, 9, 10), (6, 10, 11), (7, 6, 11), (8, 7, 11), (9, 8, 11), (10, 9, 11)])
me_icosphere_006.polygons.foreach_set('use_smooth', [True] * 20)
me_icosphere_006.materials.append(mat_material_007)
me_icosphere_006.use_remesh_preserve_volume = False
me_icosphere_006.use_remesh_preserve_attributes = False
me_icosphere_006.use_mirror_vertex_groups = False
me_icosphere_006.update()
me_icosphere_007 = bpy.data.meshes.new('Icosphere.007')
me_icosphere_007.from_pydata([(0.0, 0.0, -1.0), (0.7236, -0.5257, -0.4472), (-0.2764, -0.8506, -0.4472), (-0.8944, 0.0, -0.4472), (-0.2764, 0.8506, -0.4472), (0.7236, 0.5257, -0.4472), (0.2764, -0.8506, 0.4472), (-0.7236, -0.5257, 0.4472), (-0.7236, 0.5257, 0.4472), (0.2764, 0.8506, 0.4472), (0.8944, 0.0, 0.4472), (0.0, 0.0, 1.0)], [], [(0, 1, 2), (1, 0, 5), (0, 2, 3), (0, 3, 4), (0, 4, 5), (1, 5, 10), (2, 1, 6), (3, 2, 7), (4, 3, 8), (5, 4, 9), (1, 10, 6), (2, 6, 7), (3, 7, 8), (4, 8, 9), (5, 9, 10), (6, 10, 11), (7, 6, 11), (8, 7, 11), (9, 8, 11), (10, 9, 11)])
me_icosphere_007.polygons.foreach_set('use_smooth', [True] * 20)
me_icosphere_007.materials.append(mat_material_007)
me_icosphere_007.use_remesh_preserve_volume = False
me_icosphere_007.use_remesh_preserve_attributes = False
me_icosphere_007.use_mirror_vertex_groups = False
me_icosphere_007.update()
me_icosphere_008 = bpy.data.meshes.new('Icosphere.008')
me_icosphere_008.from_pydata([(0.0, 0.0, -1.0), (0.7236, -0.5257, -0.4472), (-0.2764, -0.8506, -0.4472), (-0.8944, 0.0, -0.4472), (-0.2764, 0.8506, -0.4472), (0.7236, 0.5257, -0.4472), (0.2764, -0.8506, 0.4472), (-0.7236, -0.5257, 0.4472), (-0.7236, 0.5257, 0.4472), (0.2764, 0.8506, 0.4472), (0.8944, 0.0, 0.4472), (0.0, 0.0, 1.0)], [], [(0, 1, 2), (1, 0, 5), (0, 2, 3), (0, 3, 4), (0, 4, 5), (1, 5, 10), (2, 1, 6), (3, 2, 7), (4, 3, 8), (5, 4, 9), (1, 10, 6), (2, 6, 7), (3, 7, 8), (4, 8, 9), (5, 9, 10), (6, 10, 11), (7, 6, 11), (8, 7, 11), (9, 8, 11), (10, 9, 11)])
me_icosphere_008.polygons.foreach_set('use_smooth', [True] * 20)
me_icosphere_008.materials.append(mat_material_007)
me_icosphere_008.use_remesh_preserve_volume = False
me_icosphere_008.use_remesh_preserve_attributes = False
me_icosphere_008.use_mirror_vertex_groups = False
me_icosphere_008.update()
me_icosphere_009 = bpy.data.meshes.new('Icosphere.009')
me_icosphere_009.from_pydata([(0.0, 0.0, -1.0), (0.7236, -0.5257, -0.4472), (-0.2764, -0.8506, -0.4472), (-0.8944, 0.0, -0.4472), (-0.2764, 0.8506, -0.4472), (0.7236, 0.5257, -0.4472), (0.2764, -0.8506, 0.4472), (-0.7236, -0.5257, 0.4472), (-0.7236, 0.5257, 0.4472), (0.2764, 0.8506, 0.4472), (0.8944, 0.0, 0.4472), (0.0, 0.0, 1.0)], [], [(0, 1, 2), (1, 0, 5), (0, 2, 3), (0, 3, 4), (0, 4, 5), (1, 5, 10), (2, 1, 6), (3, 2, 7), (4, 3, 8), (5, 4, 9), (1, 10, 6), (2, 6, 7), (3, 7, 8), (4, 8, 9), (5, 9, 10), (6, 10, 11), (7, 6, 11), (8, 7, 11), (9, 8, 11), (10, 9, 11)])
me_icosphere_009.polygons.foreach_set('use_smooth', [True] * 20)
me_icosphere_009.materials.append(mat_material_007)
me_icosphere_009.use_remesh_preserve_volume = False
me_icosphere_009.use_remesh_preserve_attributes = False
me_icosphere_009.use_mirror_vertex_groups = False
me_icosphere_009.update()
me_icosphere_004 = bpy.data.meshes.new('Icosphere.004')
me_icosphere_004.from_pydata([(0.0, 0.0, -1.0), (0.7236, -0.5257, -0.4472), (-0.2764, -0.8506, -0.4472), (-0.8944, 0.0, -0.4472), (-0.2764, 0.8506, -0.4472), (0.7236, 0.5257, -0.4472), (0.2764, -0.8506, 0.4472), (-0.7236, -0.5257, 0.4472), (-0.7236, 0.5257, 0.4472), (0.2764, 0.8506, 0.4472), (0.8944, 0.0, 0.4472), (0.0, 0.0, 1.0)], [], [(0, 1, 2), (1, 0, 5), (0, 2, 3), (0, 3, 4), (0, 4, 5), (1, 5, 10), (2, 1, 6), (3, 2, 7), (4, 3, 8), (5, 4, 9), (1, 10, 6), (2, 6, 7), (3, 7, 8), (4, 8, 9), (5, 9, 10), (6, 10, 11), (7, 6, 11), (8, 7, 11), (9, 8, 11), (10, 9, 11)])
me_icosphere_004.polygons.foreach_set('use_smooth', [True] * 20)
me_icosphere_004.materials.append(mat_material_007)
me_icosphere_004.use_remesh_preserve_volume = False
me_icosphere_004.use_remesh_preserve_attributes = False
me_icosphere_004.use_mirror_vertex_groups = False
me_icosphere_004.update()
me_cube_003 = bpy.data.meshes.new('Cube.003')
me_cube_003.from_pydata([(7.104e-09, 0.4496, -0.1762), (-7.52e-09, 0.123, 2.148), (0.4275, 0.1389, -0.1762), (0.1169, 0.038, 2.148), (0.2642, -0.3637, -0.1762), (0.07228, -0.09948, 2.148), (-0.2642, -0.3637, -0.1762), (-0.07228, -0.09948, 2.148), (-0.4275, 0.1389, -0.1762), (-0.1169, 0.038, 2.148), (-9.306e-09, 0.2194, 0.5504), (0.2086, 0.06779, 0.5504), (0.1289, -0.1775, 0.5504), (-0.1289, -0.1775, 0.5504), (-0.2086, 0.06779, 0.5504), (-7.52e-09, 0.123, 2.33), (0.1169, 0.038, 2.33), (0.07228, -0.09948, 2.33), (-0.07228, -0.09948, 2.33), (-0.1169, 0.038, 2.33), (-8.272e-09, 0.1073, 2.831), (0.102, 0.03315, 2.831), (0.06305, -0.08678, 2.831), (-0.06305, -0.08678, 2.831), (-0.102, 0.03315, 2.831), (-0.2684, -0.6307, 2.394), (-0.198, -0.6307, 2.394), (-0.2684, -0.5748, 2.463), (-0.198, -0.5748, 2.463), (0.06766, -0.09313, 2.58), (-0.06766, -0.09313, 2.58), (-0.1095, 0.03557, 2.58), (-7.896e-09, 0.1151, 2.58), (0.1095, 0.03557, 2.58), (-0.2322, 0.4837, 2.594), (-0.2852, 0.4471, 2.583), (-0.2818, 0.4108, 2.683), (-0.2322, 0.4451, 2.693), (-0.4079, 0.6903, 2.767), (-0.445, 0.6646, 2.76), (-0.4427, 0.6393, 2.83), (-0.4079, 0.6633, 2.837), (-0.2571, -0.7798, 2.533), (-0.2093, -0.7798, 2.533), (-0.2571, -0.742, 2.58), (-0.2093, -0.742, 2.58), (0.015, 0.09934, 3.155), (-0.015, 0.09934, 3.155), (-0.02428, 0.1279, 3.155), (-0.04014, 0.07578, 3.021), (-0.02481, 0.0286, 3.021), (0.02481, 0.0286, 3.021), (0.04014, 0.07578, 3.021), (-1.139e-08, 0.1049, 3.021), (0.02428, 0.1279, 3.155), (-1.234e-08, 0.1455, 3.155), (-0.0259, -0.1092, 2.831), (0.0259, -0.1092, 2.831), (-0.0278, -0.1593, 2.741), (0.0278, -0.1593, 2.741), (-0.009389, -0.2148, 3.052), (0.009389, -0.2148, 3.052), (-0.01008, -0.2329, 3.019), (0.01008, -0.2329, 3.019), (0.4457, -0.1676, 2.744), (0.459, -0.1264, 2.744), (0.4443, -0.1657, 2.819), (0.4568, -0.1271, 2.819)], [], [(10, 1, 3, 11), (11, 3, 5, 12), (12, 5, 7, 13), (14, 9, 1, 10), (13, 7, 9, 14), (0, 2, 4, 6, 8), (6, 13, 14, 8), (8, 14, 10, 0), (4, 12, 13, 6), (2, 11, 12, 4), (0, 10, 11, 2), (22, 23, 56, 57), (30, 23, 24, 31), (31, 24, 20, 32), (32, 20, 21, 33), (33, 21, 22, 29), (19, 9, 7, 18), (17, 18, 27, 28), (17, 5, 3, 16), (16, 3, 1, 15), (15, 1, 9, 19), (27, 25, 42, 44), (7, 5, 26, 25), (18, 7, 25, 27), (5, 17, 28, 26), (16, 33, 67, 65), (15, 32, 33, 16), (31, 36, 35, 19), (18, 30, 31, 19), (17, 29, 30, 18), (35, 34, 38, 39), (32, 31, 36, 37), (15, 34, 37, 32), (19, 15, 34, 35), (39, 40, 41, 38), (36, 40, 39, 35), (34, 38, 41, 37), (37, 36, 40, 41), (44, 42, 43, 45), (26, 28, 45, 43), (25, 26, 43, 42), (28, 27, 44, 45), (22, 21, 52, 51), (23, 22, 51, 50), (24, 23, 50, 49), (20, 24, 49, 53), (21, 20, 53, 52), (50, 51, 46, 47), (51, 52, 54, 46), (52, 53, 55, 54), (53, 49, 48, 55), (49, 50, 47, 48), (57, 56, 60, 61), (23, 30, 58, 56), (29, 22, 57, 59), (30, 29, 59, 58), (63, 61, 60, 62), (56, 58, 62, 60), (59, 57, 61, 63), (58, 59, 63, 62), (65, 67, 66, 64), (17, 16, 65, 64), (33, 29, 66, 67), (29, 17, 64, 66)])
me_cube_003.polygons.foreach_set('use_smooth', [True] * 64)
me_cube_003.polygons.foreach_set('material_index', [1, 1, 1, 1, 1, 1, 1, 1, 1, 1, 1, 1, 1, 1, 1, 1, 1, 1, 1, 1, 1, 1, 1, 1, 1, 1, 1, 1, 1, 1, 1, 1, 1, 1, 1, 1, 1, 1, 1, 1, 1, 1, 1, 1, 1, 1, 1, 1, 1, 1, 1, 1, 1, 1, 1, 1, 1, 1, 1, 1, 1, 1, 1, 1])
me_cube_003.materials.append(mat_material_007)
me_cube_003.materials.append(mat_material_001)
me_cube_003.use_remesh_preserve_volume = False
me_cube_003.use_remesh_preserve_attributes = False
me_cube_003.use_mirror_vertex_groups = False
me_cube_003.update()

# ---- objects
ob_sun_001 = bpy.data.objects.new('Sun.001', light_sun_001)
ob_sun = bpy.data.objects.new('Sun', light_sun)
ob_icosphere_003 = bpy.data.objects.new('Icosphere.003', me_icosphere_003)
ob_icosphere_002 = bpy.data.objects.new('Icosphere.002', me_icosphere_002)
ob_icosphere_001 = bpy.data.objects.new('Icosphere.001', me_icosphere_001)
ob_icosphere = bpy.data.objects.new('Icosphere', me_icosphere)
ob_cylinder = bpy.data.objects.new('Cylinder', me_cylinder)
ob_camera = bpy.data.objects.new('Camera', cam_camera)
ob_cube = bpy.data.objects.new('Cube', me_cube)
ob_daun = bpy.data.objects.new('daun', me_cube_001)
ob_pohon = bpy.data.objects.new('pohon', me_cube_002)
ob_icosphere_005 = bpy.data.objects.new('Icosphere.005', me_icosphere_005)
ob_icosphere_006 = bpy.data.objects.new('Icosphere.006', me_icosphere_006)
ob_icosphere_007 = bpy.data.objects.new('Icosphere.007', me_icosphere_007)
ob_icosphere_008 = bpy.data.objects.new('Icosphere.008', me_icosphere_008)
ob_icosphere_009 = bpy.data.objects.new('Icosphere.009', me_icosphere_009)
ob_icosphere_004 = bpy.data.objects.new('Icosphere.004', me_icosphere_004)
ob_pohon_001 = bpy.data.objects.new('pohon.001', me_cube_003)

# ---- transforms, parenting, visibility, modifiers, constraints
ob_sun_001.location = (-0.5287, 1.015, -5.047)
ob_sun_001.rotation_euler = (2.738, -0.2364, -0.06625)
ob_sun_001.lineart.crease_threshold = 0.0
ob_sun.location = (-0.5287, 1.015, 5.409)
ob_sun.rotation_euler = (0.8916, -0.0, 0.2454)
ob_sun.lineart.crease_threshold = 0.0
ob_icosphere_003.location = (-0.9374, 0.144, 4.635)
ob_icosphere_003.scale = (0.4359, 0.2973, 0.2973)
ob_icosphere_003.lineart.crease_threshold = 0.0
ob_icosphere_002.location = (0.2408, -1.322, 4.466)
ob_icosphere_002.scale = (0.7796, 0.7796, 0.7796)
ob_icosphere_002.lineart.crease_threshold = 0.0
ob_icosphere_001.location = (1.523, 0.1243, 5.615)
ob_icosphere_001.scale = (1.266, 1.141, 1.141)
ob_icosphere_001.lineart.crease_threshold = 0.0
ob_icosphere.location = (-0.1148, 0.1243, 5.615)
ob_icosphere.scale = (1.053, 1.429, 1.053)
ob_icosphere.lineart.crease_threshold = 0.0
ob_cylinder.location = (0.0, 0.0, 0.0)
ob_cylinder.lineart.crease_threshold = 0.0
ob_camera.location = (9.024, -14.53, 6.611)
ob_camera.rotation_euler = (1.347, 0.0117, 0.5094)
ob_camera.lock_rotations_4d = False
ob_camera.empty_display_type = 'ARROWS'
ob_camera.color = (0.0, 0.0, 0.0, 0.0)
ob_camera.display_type = 'WIRE'
ob_camera.lineart.crease_threshold = 0.0
ob_cube.location = (2.107, 0.0, 0.6606)
ob_cube.scale = (0.4284, 0.4284, 0.4284)
ob_cube.lock_rotations_4d = False
ob_cube.empty_display_type = 'ARROWS'
ob_cube.lineart.crease_threshold = 0.0
ob_daun.location = (-2.306, -3.252e-08, 4.036)
ob_daun.scale = (1.498, 1.498, 1.933)
ob_daun.lock_rotations_4d = False
ob_daun.empty_display_type = 'ARROWS'
ob_daun.lineart.crease_threshold = 0.0
ob_pohon.location = (-2.306, 0.0, 0.0)
ob_pohon.scale = (1.498, 1.498, 1.498)
ob_pohon.lock_rotations_4d = False
ob_pohon.empty_display_type = 'ARROWS'
ob_pohon.lineart.crease_threshold = 0.0
ob_icosphere_005.location = (4.224, -0.6183, 2.447)
ob_icosphere_005.scale = (0.5218, 0.5218, 0.5218)
ob_icosphere_005.lineart.crease_threshold = 0.0
ob_icosphere_006.location = (4.407, 0.3246, 3.375)
ob_icosphere_006.scale = (0.5218, 0.5218, 0.5218)
ob_icosphere_006.lineart.crease_threshold = 0.0
ob_icosphere_007.location = (4.407, -0.3715, 3.375)
ob_icosphere_007.scale = (0.4006, 0.4006, 0.4006)
ob_icosphere_007.lineart.crease_threshold = 0.0
ob_icosphere_008.location = (4.878, 0.08239, 2.787)
ob_icosphere_008.scale = (0.3833, 0.3833, 0.3833)
ob_icosphere_008.lineart.crease_threshold = 0.0
ob_icosphere_009.location = (4.351, -0.07744, 1.282)
ob_icosphere_009.rotation_euler = (0.0, 0.3499, 0.0)
ob_icosphere_009.scale = (0.1444, 0.1444, 0.06382)
ob_icosphere_009.lineart.crease_threshold = 0.0
ob_icosphere_004.location = (4.219, 0.663, 2.743)
ob_icosphere_004.scale = (0.5218, 0.5218, 0.5218)
ob_icosphere_004.lineart.crease_threshold = 0.0
ob_pohon_001.location = (4.545, 0.0002195, -0.02)
ob_pohon_001.scale = (1.033, 1.033, 1.033)
ob_pohon_001.lock_rotations_4d = False
ob_pohon_001.empty_display_type = 'ARROWS'
ob_pohon_001.lineart.crease_threshold = 0.0

# ---- collection membership
col_collection_1.objects.link(ob_sun_001)
col_collection_1.objects.link(ob_sun)
col_collection_1.objects.link(ob_icosphere_003)
col_collection_1.objects.link(ob_icosphere_002)
col_collection_1.objects.link(ob_icosphere_001)
col_collection_1.objects.link(ob_icosphere)
col_collection_1.objects.link(ob_cylinder)
col_collection_1.objects.link(ob_camera)
col_collection_1.objects.link(ob_cube)
col_collection_1.objects.link(ob_daun)
col_collection_1.objects.link(ob_pohon)
col_collection_1.objects.link(ob_icosphere_005)
col_collection_1.objects.link(ob_icosphere_006)
col_collection_1.objects.link(ob_icosphere_007)
col_collection_1.objects.link(ob_icosphere_008)
col_collection_1.objects.link(ob_icosphere_009)
col_collection_1.objects.link(ob_icosphere_004)
col_collection_1.objects.link(ob_pohon_001)

# ---- scene / render settings (as saved in the file)
scene.camera = ob_camera
scene.frame_start = 1; scene.frame_end = 250; scene.frame_set(3)
scene.render.engine = 'BLENDER_EEVEE_NEXT'
scene.render.resolution_percentage = 50
scene.render.dither_intensity = 0.0
scene.cycles.use_denoising = False
scene.cycles.samples = 10
scene.cycles.sampling_pattern = 'TABULATED_SOBOL'
scene.cycles.light_sampling_threshold = 0.0
scene.cycles.use_adaptive_sampling = False
scene.cycles.use_light_tree = False
scene.cycles.blur_glossy = 0.0
scene.cycles.pixel_filter_type = 'GAUSSIAN'
scene.cycles.sample_clamp_indirect = 0.0
scene.view_settings.view_transform = 'Standard'
bpy.context.view_layer.update()
